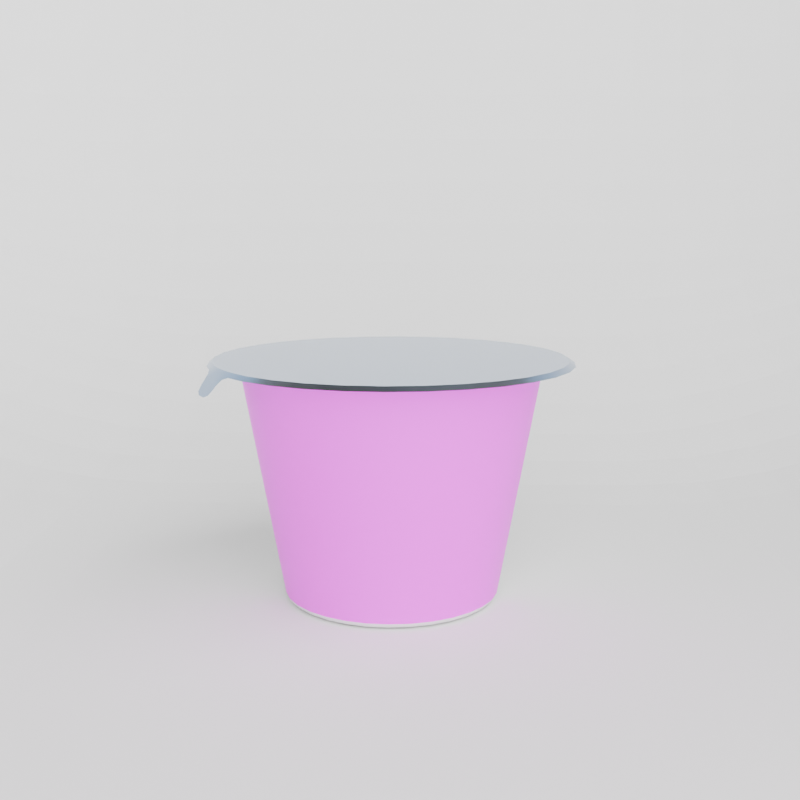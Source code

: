 # Source: smetana.blend  (saved by Blender 4.1.23; exported with 4.5.12 LTS)
import bpy
from mathutils import Matrix  # noqa: F401  (used for matrix-valued properties, if any)

bpy.ops.wm.read_factory_settings(use_empty=True)
scene = bpy.context.scene
scene.name = 'Scene'

# ---- collections
col_collection = bpy.data.collections.new('Collection'); scene.collection.children.link(col_collection)

# ---- images (referenced by path relative to the original .blend; pixels are not part of the script)
import os
ASSET_DIR = os.environ.get("B2B_ASSET_DIR", "")  # directory of the original .blend (textures are referenced by path, not embedded)
HERE = os.path.dirname(os.path.abspath(__file__))  # packed textures are extracted next to this script under _unpacked/

def load_image(name, relpath, width, height, colorspace="sRGB"):
    """Load a texture the original file referenced (path relative to the .blend, or extracted next to this script)."""
    p = next((c for c in (os.path.join(HERE, relpath), os.path.join(ASSET_DIR, relpath)) if relpath and os.path.exists(c)), "")
    if p:
        img = bpy.data.images.load(p, check_existing=True)
        img.name = name
    else:  # same state as the original file: an image datablock whose file is absent (Cycles renders it pink)
        img = bpy.data.images.new(name, width, height)
        img.source = "FILE"
        img.filepath = "//" + (relpath or name)
    img.colorspace_settings.name = colorspace
    return img
img_pixelcut_export_2__jpeg = load_image('pixelcut-export(2).jpeg', 'pixelcut-export(2).jpeg', 1024, 1024, 'sRGB')

# ---- materials (node trees are filled in below, after node groups)
mat_material_001 = bpy.data.materials.new('Material.001')
mat_material_002 = bpy.data.materials.new('Material.002')
mat_material_003 = bpy.data.materials.new('Material.003')

# ---- material node trees
mat_material_001.use_nodes = True; mat_material_001.node_tree.nodes.clear()
_N = mat_material_001.node_tree.nodes; _L = mat_material_001.node_tree.links
n0 = _N.new('ShaderNodeBsdfPrincipled'); n0.name = 'Principled BSDF'; n0.location = (10, 300)
n1 = _N.new('ShaderNodeOutputMaterial'); n1.name = 'Material Output'; n1.location = (300, 300)
_L.new(n0.outputs[0], n1.inputs[0])
n1.is_active_output = True
mat_material_002.use_nodes = True; mat_material_002.node_tree.nodes.clear()
_N = mat_material_002.node_tree.nodes; _L = mat_material_002.node_tree.links
n0 = _N.new('ShaderNodeBsdfPrincipled'); n0.name = 'Principled BSDF'; n0.location = (10, 300)
n1 = _N.new('ShaderNodeOutputMaterial'); n1.name = 'Material Output'; n1.location = (300, 300)
n2 = _N.new('ShaderNodeTexImage'); n2.name = 'Image Texture'; n2.location = (-338, 273)
n2.image = img_pixelcut_export_2__jpeg
_L.new(n0.outputs[0], n1.inputs[0])
_L.new(n2.outputs[0], n0.inputs[0])
n1.is_active_output = True
mat_material_003.use_nodes = True; mat_material_003.node_tree.nodes.clear()
_N = mat_material_003.node_tree.nodes; _L = mat_material_003.node_tree.links
n0 = _N.new('ShaderNodeBsdfPrincipled'); n0.name = 'Principled BSDF'; n0.location = (10, 300)
n0.inputs[0].default_value = (0.04091, 0.1651, 0.3419, 1.0)
n0.inputs[1].default_value = 1.0
n0.inputs[2].default_value = 0.2244
n0.inputs[3].default_value = 83.7
n0.inputs[19].default_value = 0.2205
n0.inputs[20].default_value = 0.4237
n0.inputs[21].default_value = 4.0
n0.inputs[24].default_value = 0.3386
n1 = _N.new('ShaderNodeOutputMaterial'); n1.name = 'Material Output'; n1.location = (300, 300)
_L.new(n0.outputs[0], n1.inputs[0])
n1.is_active_output = True

# ---- world
world_world = bpy.data.worlds.new('World'); scene.world = world_world
world_world.use_nodes = True; world_world.node_tree.nodes.clear()
_N = world_world.node_tree.nodes; _L = world_world.node_tree.links
n0 = _N.new('ShaderNodeOutputWorld'); n0.name = 'World Output'; n0.location = (300, 300)
n1 = _N.new('ShaderNodeBackground'); n1.name = 'Background'; n1.location = (10, 300)
n1.inputs[0].default_value = (0.05088, 0.05088, 0.05088, 1.0)
_L.new(n1.outputs[0], n0.inputs[0])
n0.is_active_output = True
world_world.color = (0.05088, 0.05088, 0.05088)
world_world.use_sun_shadow = False
world_world.sun_shadow_jitter_overblur = 0.0

# ---- cameras
cam_camera = bpy.data.cameras.new('Camera')
cam_camera.clip_end = 100.0
cam_camera.ortho_scale = 7.314

# ---- lights
light_light = bpy.data.lights.new('Light', 'POINT')
light_light.transmission_factor = 0.0
light_light.energy = 2.5e+05
light_light.shadow_soft_size = 31.46
light_light.shadow_maximum_resolution = 0.006
light_light.use_absolute_resolution = True

# ---- meshes
me_cylinder = bpy.data.meshes.new('Cylinder')
me_cylinder.from_pydata([(-7.76e-09, 1.647, 1.229), (0.3212, 1.615, 1.229), (0.6301, 1.521, 1.229), (0.9148, 1.369, 1.229), (1.164, 1.164, 1.229), (1.369, 0.9148, 1.229), (1.521, 0.6301, 1.229), (1.615, 0.3212, 1.229), (1.647, -3.694e-09, 1.229), (1.615, -0.3212, 1.229), (1.521, -0.6301, 1.229), (1.369, -0.9148, 1.229), (1.164, -1.164, 1.229), (0.9148, -1.369, 1.229), (0.6301, -1.521, 1.229), (0.3212, -1.615, 1.229), (-7.76e-09, -1.647, 1.229), (-0.3212, -1.615, 1.229), (-0.6301, -1.521, 1.229), (-0.9148, -1.369, 1.229), (-1.164, -1.164, 1.229), (-1.369, -0.9148, 1.229), (-1.521, -0.6301, 1.229), (-1.615, -0.3212, 1.229), (-1.647, -3.694e-09, 1.229), (-1.615, 0.3212, 1.229), (-1.521, 0.6301, 1.229), (-1.369, 0.9148, 1.229), (-1.164, 1.164, 1.229), (-0.9148, 1.369, 1.229), (-0.6301, 1.521, 1.229), (-0.3212, 1.615, 1.229), (0.0, 0.9498, -1.0), (-1.243e-10, 1.009, -0.9508), (0.0, 0.9761, -0.9934), (-5.821e-11, 0.9977, -0.9754), (-5.506e-09, 1.392, 1.179), (-6.066e-09, 1.451, 1.229), (-5.646e-09, 1.403, 1.204), (-5.85e-09, 1.425, 1.222), (0.1853, 0.9315, -1.0), (0.1968, 0.9895, -0.9508), (0.1904, 0.9573, -0.9934), (0.1946, 0.9785, -0.9754), (0.2831, 1.423, 1.229), (0.2716, 1.365, 1.179), (0.278, 1.398, 1.222), (0.2738, 1.376, 1.204), (0.3635, 0.8775, -1.0), (0.3861, 0.9321, -0.9508), (0.3735, 0.9018, -0.9934), (0.3818, 0.9218, -0.9754), (0.5554, 1.341, 1.229), (0.5328, 1.286, 1.179), (0.5453, 1.317, 1.222), (0.537, 1.297, 1.204), (0.5277, 0.7897, -1.0), (0.5605, 0.8388, -0.9508), (0.5423, 0.8116, -0.9934), (0.5543, 0.8296, -0.9754), (0.8063, 1.207, 1.229), (0.7735, 1.158, 1.179), (0.7917, 1.185, 1.222), (0.7797, 1.167, 1.204), (0.6716, 0.6716, -1.0), (0.7134, 0.7134, -0.9508), (0.6902, 0.6902, -0.9934), (0.7055, 0.7055, -0.9754), (1.026, 1.026, 1.229), (0.9844, 0.9844, 1.179), (1.008, 1.008, 1.222), (0.9923, 0.9923, 1.204), (0.7897, 0.5277, -1.0), (0.8388, 0.5605, -0.9508), (0.8116, 0.5423, -0.9934), (0.8296, 0.5543, -0.9754), (1.207, 0.8063, 1.229), (1.158, 0.7735, 1.179), (1.185, 0.7917, 1.222), (1.167, 0.7797, 1.204), (0.8775, 0.3635, -1.0), (0.9321, 0.3861, -0.9508), (0.9018, 0.3735, -0.9934), (0.9218, 0.3818, -0.9754), (1.341, 0.5554, 1.229), (1.286, 0.5328, 1.179), (1.317, 0.5453, 1.222), (1.297, 0.537, 1.204), (0.9315, 0.1853, -1.0), (0.9895, 0.1968, -0.9508), (0.9573, 0.1904, -0.9934), (0.9785, 0.1946, -0.9754), (1.423, 0.2831, 1.229), (1.365, 0.2716, 1.179), (1.398, 0.278, 1.222), (1.376, 0.2738, 1.204), (0.9498, 0.0, -1.0), (1.009, -4.487e-11, -0.9508), (0.9761, 0.0, -0.9934), (0.9977, -2.91e-11, -0.9754), (1.451, -2.372e-09, 1.229), (1.392, -1.987e-09, 1.179), (1.425, -2.212e-09, 1.222), (1.403, -2.037e-09, 1.204), (0.9315, -0.1853, -1.0), (0.9895, -0.1968, -0.9508), (0.9573, -0.1904, -0.9934), (0.9785, -0.1946, -0.9754), (1.423, -0.2831, 1.229), (1.365, -0.2716, 1.179), (1.398, -0.278, 1.222), (1.376, -0.2738, 1.204), (0.8775, -0.3635, -1.0), (0.9321, -0.3861, -0.9508), (0.9018, -0.3735, -0.9934), (0.9218, -0.3818, -0.9754), (1.341, -0.5554, 1.229), (1.286, -0.5328, 1.179), (1.317, -0.5453, 1.222), (1.297, -0.537, 1.204), (0.7897, -0.5277, -1.0), (0.8388, -0.5605, -0.9508), (0.8116, -0.5423, -0.9934), (0.8296, -0.5543, -0.9754), (1.207, -0.8063, 1.229), (1.158, -0.7735, 1.179), (1.185, -0.7917, 1.222), (1.167, -0.7797, 1.204), (0.6716, -0.6716, -1.0), (0.7134, -0.7134, -0.9508), (0.6902, -0.6902, -0.9934), (0.7055, -0.7055, -0.9754), (1.026, -1.026, 1.229), (0.9844, -0.9844, 1.179), (1.008, -1.008, 1.222), (0.9923, -0.9923, 1.204), (0.5277, -0.7897, -1.0), (0.5605, -0.8388, -0.9508), (0.5423, -0.8116, -0.9934), (0.5543, -0.8296, -0.9754), (0.8063, -1.207, 1.229), (0.7735, -1.158, 1.179), (0.7917, -1.185, 1.222), (0.7797, -1.167, 1.204), (0.3635, -0.8775, -1.0), (0.3861, -0.9321, -0.9508), (0.3735, -0.9018, -0.9934), (0.3818, -0.9218, -0.9754), (0.5554, -1.341, 1.229), (0.5328, -1.286, 1.179), (0.5453, -1.317, 1.222), (0.537, -1.297, 1.204), (0.1853, -0.9315, -1.0), (0.1968, -0.9895, -0.9508), (0.1904, -0.9573, -0.9934), (0.1946, -0.9785, -0.9754), (0.2831, -1.423, 1.229), (0.2716, -1.365, 1.179), (0.278, -1.398, 1.222), (0.2738, -1.376, 1.204), (0.0, -0.9498, -1.0), (-1.243e-10, -1.009, -0.9508), (0.0, -0.9761, -0.9934), (-5.821e-11, -0.9977, -0.9754), (-6.066e-09, -1.451, 1.229), (-5.506e-09, -1.392, 1.179), (-5.85e-09, -1.425, 1.222), (-5.646e-09, -1.403, 1.204), (-0.1853, -0.9315, -1.0), (-0.1968, -0.9895, -0.9508), (-0.1904, -0.9573, -0.9934), (-0.1946, -0.9785, -0.9754), (-0.2831, -1.423, 1.229), (-0.2716, -1.365, 1.179), (-0.278, -1.398, 1.222), (-0.2738, -1.376, 1.204), (-0.3635, -0.8775, -1.0), (-0.3861, -0.9321, -0.9508), (-0.3735, -0.9018, -0.9934), (-0.3818, -0.9218, -0.9754), (-0.5554, -1.341, 1.229), (-0.5328, -1.286, 1.179), (-0.5453, -1.317, 1.222), (-0.537, -1.297, 1.204), (-0.5277, -0.7897, -1.0), (-0.5605, -0.8388, -0.9508), (-0.5423, -0.8116, -0.9934), (-0.5543, -0.8296, -0.9754), (-0.8063, -1.207, 1.229), (-0.7735, -1.158, 1.179), (-0.7917, -1.185, 1.222), (-0.7797, -1.167, 1.204), (-0.6716, -0.6716, -1.0), (-0.7134, -0.7134, -0.9508), (-0.6902, -0.6902, -0.9934), (-0.7055, -0.7055, -0.9754), (-1.026, -1.026, 1.229), (-0.9844, -0.9844, 1.179), (-1.008, -1.008, 1.222), (-0.9923, -0.9923, 1.204), (-0.7897, -0.5277, -1.0), (-0.8388, -0.5605, -0.9508), (-0.8116, -0.5423, -0.9934), (-0.8296, -0.5543, -0.9754), (-1.207, -0.8063, 1.229), (-1.158, -0.7735, 1.179), (-1.185, -0.7917, 1.222), (-1.167, -0.7797, 1.204), (-0.8775, -0.3635, -1.0), (-0.9321, -0.3861, -0.9508), (-0.9018, -0.3735, -0.9934), (-0.9218, -0.3818, -0.9754), (-1.341, -0.5554, 1.229), (-1.286, -0.5328, 1.179), (-1.317, -0.5453, 1.222), (-1.297, -0.537, 1.204), (-0.9315, -0.1853, -1.0), (-0.9895, -0.1968, -0.9508), (-0.9573, -0.1904, -0.9934), (-0.9785, -0.1946, -0.9754), (-1.423, -0.2831, 1.229), (-1.365, -0.2716, 1.179), (-1.398, -0.278, 1.222), (-1.376, -0.2738, 1.204), (-0.9498, 0.0, -1.0), (-1.009, -4.487e-11, -0.9508), (-0.9761, 0.0, -0.9934), (-0.9977, -2.91e-11, -0.9754), (-1.451, -2.372e-09, 1.229), (-1.392, -1.987e-09, 1.179), (-1.425, -2.212e-09, 1.222), (-1.403, -2.037e-09, 1.204), (-0.9315, 0.1853, -1.0), (-0.9895, 0.1968, -0.9508), (-0.9573, 0.1904, -0.9934), (-0.9785, 0.1946, -0.9754), (-1.423, 0.2831, 1.229), (-1.365, 0.2716, 1.179), (-1.398, 0.278, 1.222), (-1.376, 0.2738, 1.204), (-0.8775, 0.3635, -1.0), (-0.9321, 0.3861, -0.9508), (-0.9018, 0.3735, -0.9934), (-0.9218, 0.3818, -0.9754), (-1.341, 0.5554, 1.229), (-1.286, 0.5328, 1.179), (-1.317, 0.5453, 1.222), (-1.297, 0.537, 1.204), (-0.7897, 0.5277, -1.0), (-0.8388, 0.5605, -0.9508), (-0.8116, 0.5423, -0.9934), (-0.8296, 0.5543, -0.9754), (-1.207, 0.8063, 1.229), (-1.158, 0.7735, 1.179), (-1.185, 0.7917, 1.222), (-1.167, 0.7797, 1.204), (-0.6716, 0.6716, -1.0), (-0.7134, 0.7134, -0.9508), (-0.6902, 0.6902, -0.9934), (-0.7055, 0.7055, -0.9754), (-1.026, 1.026, 1.229), (-0.9844, 0.9844, 1.179), (-1.008, 1.008, 1.222), (-0.9923, 0.9923, 1.204), (-0.5277, 0.7897, -1.0), (-0.5605, 0.8388, -0.9508), (-0.5423, 0.8116, -0.9934), (-0.5543, 0.8296, -0.9754), (-0.8063, 1.207, 1.229), (-0.7735, 1.158, 1.179), (-0.7917, 1.185, 1.222), (-0.7797, 1.167, 1.204), (-0.3635, 0.8775, -1.0), (-0.3861, 0.9321, -0.9508), (-0.3735, 0.9018, -0.9934), (-0.3818, 0.9218, -0.9754), (-0.5554, 1.341, 1.229), (-0.5328, 1.286, 1.179), (-0.5453, 1.317, 1.222), (-0.537, 1.297, 1.204), (-0.1853, 0.9315, -1.0), (-0.1968, 0.9895, -0.9508), (-0.1904, 0.9573, -0.9934), (-0.1946, 0.9785, -0.9754), (-0.2831, 1.423, 1.229), (-0.2716, 1.365, 1.179), (-0.278, 1.398, 1.222), (-0.2738, 1.376, 1.204)], [], [(281, 285, 36, 33), (52, 44, 1, 2), (60, 52, 2, 3), (68, 60, 3, 4), (76, 68, 4, 5), (84, 76, 5, 6), (92, 84, 6, 7), (100, 92, 7, 8), (108, 100, 8, 9), (116, 108, 9, 10), (124, 116, 10, 11), (132, 124, 11, 12), (140, 132, 12, 13), (148, 140, 13, 14), (156, 148, 14, 15), (164, 156, 15, 16), (172, 164, 16, 17), (180, 172, 17, 18), (188, 180, 18, 19), (196, 188, 19, 20), (204, 196, 20, 21), (212, 204, 21, 22), (220, 212, 22, 23), (228, 220, 23, 24), (236, 228, 24, 25), (244, 236, 25, 26), (252, 244, 26, 27), (260, 252, 27, 28), (268, 260, 28, 29), (276, 268, 29, 30), (137, 141, 149, 145), (284, 276, 30, 31), (44, 37, 0, 1), (33, 36, 45, 41), (209, 213, 221, 217), (105, 109, 117, 113), (177, 181, 189, 185), (249, 253, 261, 257), (73, 77, 85, 81), (145, 149, 157, 153), (217, 221, 229, 225), (37, 284, 31, 0), (41, 45, 53, 49), (113, 117, 125, 121), (185, 189, 197, 193), (257, 261, 269, 265), (81, 85, 93, 89), (153, 157, 165, 161), (225, 229, 237, 233), (49, 53, 61, 57), (121, 125, 133, 129), (193, 197, 205, 201), (265, 269, 277, 273), (89, 93, 101, 97), (161, 165, 173, 169), (233, 237, 245, 241), (57, 61, 69, 65), (129, 133, 141, 137), (201, 205, 213, 209), (273, 277, 285, 281), (97, 101, 109, 105), (169, 173, 181, 177), (241, 245, 253, 249), (65, 69, 77, 73), (33, 41, 43, 35), (35, 43, 42, 34), (34, 42, 40, 32), (45, 36, 38, 47), (47, 38, 39, 46), (46, 39, 37, 44), (41, 49, 51, 43), (43, 51, 50, 42), (42, 50, 48, 40), (53, 45, 47, 55), (55, 47, 46, 54), (54, 46, 44, 52), (49, 57, 59, 51), (51, 59, 58, 50), (50, 58, 56, 48), (61, 53, 55, 63), (63, 55, 54, 62), (62, 54, 52, 60), (57, 65, 67, 59), (59, 67, 66, 58), (58, 66, 64, 56), (69, 61, 63, 71), (71, 63, 62, 70), (70, 62, 60, 68), (65, 73, 75, 67), (67, 75, 74, 66), (66, 74, 72, 64), (77, 69, 71, 79), (79, 71, 70, 78), (78, 70, 68, 76), (73, 81, 83, 75), (75, 83, 82, 74), (74, 82, 80, 72), (85, 77, 79, 87), (87, 79, 78, 86), (86, 78, 76, 84), (81, 89, 91, 83), (83, 91, 90, 82), (82, 90, 88, 80), (93, 85, 87, 95), (95, 87, 86, 94), (94, 86, 84, 92), (89, 97, 99, 91), (91, 99, 98, 90), (90, 98, 96, 88), (101, 93, 95, 103), (103, 95, 94, 102), (102, 94, 92, 100), (97, 105, 107, 99), (99, 107, 106, 98), (98, 106, 104, 96), (109, 101, 103, 111), (111, 103, 102, 110), (110, 102, 100, 108), (105, 113, 115, 107), (107, 115, 114, 106), (106, 114, 112, 104), (117, 109, 111, 119), (119, 111, 110, 118), (118, 110, 108, 116), (113, 121, 123, 115), (115, 123, 122, 114), (114, 122, 120, 112), (125, 117, 119, 127), (127, 119, 118, 126), (126, 118, 116, 124), (121, 129, 131, 123), (123, 131, 130, 122), (122, 130, 128, 120), (133, 125, 127, 135), (135, 127, 126, 134), (134, 126, 124, 132), (129, 137, 139, 131), (131, 139, 138, 130), (130, 138, 136, 128), (141, 133, 135, 143), (143, 135, 134, 142), (142, 134, 132, 140), (137, 145, 147, 139), (139, 147, 146, 138), (138, 146, 144, 136), (149, 141, 143, 151), (151, 143, 142, 150), (150, 142, 140, 148), (145, 153, 155, 147), (147, 155, 154, 146), (146, 154, 152, 144), (157, 149, 151, 159), (159, 151, 150, 158), (158, 150, 148, 156), (153, 161, 163, 155), (155, 163, 162, 154), (154, 162, 160, 152), (165, 157, 159, 167), (167, 159, 158, 166), (166, 158, 156, 164), (161, 169, 171, 163), (163, 171, 170, 162), (162, 170, 168, 160), (173, 165, 167, 175), (175, 167, 166, 174), (174, 166, 164, 172), (169, 177, 179, 171), (171, 179, 178, 170), (170, 178, 176, 168), (181, 173, 175, 183), (183, 175, 174, 182), (182, 174, 172, 180), (177, 185, 187, 179), (179, 187, 186, 178), (178, 186, 184, 176), (189, 181, 183, 191), (191, 183, 182, 190), (190, 182, 180, 188), (185, 193, 195, 187), (187, 195, 194, 186), (186, 194, 192, 184), (197, 189, 191, 199), (199, 191, 190, 198), (198, 190, 188, 196), (193, 201, 203, 195), (195, 203, 202, 194), (194, 202, 200, 192), (205, 197, 199, 207), (207, 199, 198, 206), (206, 198, 196, 204), (201, 209, 211, 203), (203, 211, 210, 202), (202, 210, 208, 200), (213, 205, 207, 215), (215, 207, 206, 214), (214, 206, 204, 212), (209, 217, 219, 211), (211, 219, 218, 210), (210, 218, 216, 208), (221, 213, 215, 223), (223, 215, 214, 222), (222, 214, 212, 220), (217, 225, 227, 219), (219, 227, 226, 218), (218, 226, 224, 216), (229, 221, 223, 231), (231, 223, 222, 230), (230, 222, 220, 228), (225, 233, 235, 227), (227, 235, 234, 226), (226, 234, 232, 224), (237, 229, 231, 239), (239, 231, 230, 238), (238, 230, 228, 236), (233, 241, 243, 235), (235, 243, 242, 234), (234, 242, 240, 232), (245, 237, 239, 247), (247, 239, 238, 246), (246, 238, 236, 244), (241, 249, 251, 243), (243, 251, 250, 242), (242, 250, 248, 240), (253, 245, 247, 255), (255, 247, 246, 254), (254, 246, 244, 252), (249, 257, 259, 251), (251, 259, 258, 250), (250, 258, 256, 248), (261, 253, 255, 263), (263, 255, 254, 262), (262, 254, 252, 260), (257, 265, 267, 259), (259, 267, 266, 258), (258, 266, 264, 256), (269, 261, 263, 271), (271, 263, 262, 270), (270, 262, 260, 268), (265, 273, 275, 267), (267, 275, 274, 266), (266, 274, 272, 264), (277, 269, 271, 279), (279, 271, 270, 278), (278, 270, 268, 276), (273, 281, 283, 275), (275, 283, 282, 274), (274, 282, 280, 272), (285, 277, 279, 287), (287, 279, 278, 286), (286, 278, 276, 284), (281, 33, 35, 283), (283, 35, 34, 282), (282, 34, 32, 280), (36, 285, 287, 38), (38, 287, 286, 39), (39, 286, 284, 37), (32, 40, 48, 56, 64, 72, 80, 88, 96, 104, 112, 120, 128, 136, 144, 152, 160, 168, 176, 184, 192, 200, 208, 216, 224, 232, 240, 248, 256, 264, 272, 280)])
me_cylinder.polygons.foreach_set('use_smooth', [True] * 257)
me_cylinder.polygons.foreach_set('material_index', [0, 0, 0, 0, 0, 0, 0, 0, 0, 0, 0, 0, 0, 0, 0, 0, 0, 0, 0, 0, 0, 0, 0, 0, 0, 0, 0, 0, 0, 0, 0, 0, 0, 0, 1, 0, 1, 1, 0, 0, 1, 0, 0, 0, 1, 1, 0, 0, 1, 0, 0, 1, 1, 0, 0, 1, 0, 0, 1, 1, 0, 1, 1, 0, 0, 0, 0, 0, 0, 0, 0, 0, 0, 0, 0, 0, 0, 0, 0, 0, 0, 0, 0, 0, 0, 0, 0, 0, 0, 0, 0, 0, 0, 0, 0, 0, 0, 0, 0, 0, 0, 0, 0, 0, 0, 0, 0, 0, 0, 0, 0, 0, 0, 0, 0, 0, 0, 0, 0, 0, 0, 0, 0, 0, 0, 0, 0, 0, 0, 0, 0, 0, 0, 0, 0, 0, 0, 0, 0, 0, 0, 0, 0, 0, 0, 0, 0, 0, 0, 0, 0, 0, 0, 0, 0, 0, 0, 0, 0, 0, 0, 0, 0, 0, 0, 0, 0, 0, 0, 0, 0, 0, 0, 0, 0, 0, 0, 0, 0, 0, 0, 0, 0, 0, 0, 0, 0, 0, 0, 0, 0, 0, 0, 0, 0, 0, 0, 0, 0, 0, 0, 0, 0, 0, 0, 0, 0, 0, 0, 0, 0, 0, 0, 0, 0, 0, 0, 0, 0, 0, 0, 0, 0, 0, 0, 0, 0, 0, 0, 0, 0, 0, 0, 0, 0, 0, 0, 0, 0, 0, 0, 0, 0, 0, 0, 0, 0, 0, 0, 0, 0, 0, 0, 0, 0, 0, 0])
_uv = me_cylinder.uv_layers.new(name='UVMap')
_uv.uv.foreach_set('vector', [0.03125, 0.511, 0.03125, 0.989, 0.0, 0.989, 0.0, 0.511, 0.9375, 1.0, 0.9688, 1.0, 0.9688, 1.0, 0.9375, 1.0, 0.9062, 1.0, 0.9375, 1.0, 0.9375, 1.0, 0.9062, 1.0, 0.875, 1.0, 0.9062, 1.0, 0.9062, 1.0, 0.875, 1.0, 0.8438, 1.0, 0.875, 1.0, 0.875, 1.0, 0.8438, 1.0, 0.8125, 1.0, 0.8438, 1.0, 0.8438, 1.0, 0.8125, 1.0, 0.7812, 1.0, 0.8125, 1.0, 0.8125, 1.0, 0.7812, 1.0, 0.75, 1.0, 0.7812, 1.0, 0.7812, 1.0, 0.75, 1.0, 0.7188, 1.0, 0.75, 1.0, 0.75, 1.0, 0.7188, 1.0, 0.6875, 1.0, 0.7188, 1.0, 0.7188, 1.0, 0.6875, 1.0, 0.6562, 1.0, 0.6875, 1.0, 0.6875, 1.0, 0.6562, 1.0, 0.625, 1.0, 0.6562, 1.0, 0.6562, 1.0, 0.625, 1.0, 0.5938, 1.0, 0.625, 1.0, 0.625, 1.0, 0.5938, 1.0, 0.5625, 1.0, 0.5938, 1.0, 0.5938, 1.0, 0.5625, 1.0, 0.5312, 1.0, 0.5625, 1.0, 0.5625, 1.0, 0.5312, 1.0, 0.5, 1.0, 0.5312, 1.0, 0.5312, 1.0, 0.5, 1.0, 0.4688, 1.0, 0.5, 1.0, 0.5, 1.0, 0.4688, 1.0, 0.4375, 1.0, 0.4688, 1.0, 0.4688, 1.0, 0.4375, 1.0, 0.4062, 1.0, 0.4375, 1.0, 0.4375, 1.0, 0.4062, 1.0, 0.375, 1.0, 0.4062, 1.0, 0.4062, 1.0, 0.375, 1.0, 0.3438, 1.0, 0.375, 1.0, 0.375, 1.0, 0.3438, 1.0, 0.3125, 1.0, 0.3438, 1.0, 0.3438, 1.0, 0.3125, 1.0, 0.2812, 1.0, 0.3125, 1.0, 0.3125, 1.0, 0.2812, 1.0, 0.25, 1.0, 0.2812, 1.0, 0.2812, 1.0, 0.25, 1.0, 0.2188, 1.0, 0.25, 1.0, 0.25, 1.0, 0.2188, 1.0, 0.1875, 1.0, 0.2188, 1.0, 0.2188, 1.0, 0.1875, 1.0, 0.1562, 1.0, 0.1875, 1.0, 0.1875, 1.0, 0.1562, 1.0, 0.125, 1.0, 0.1562, 1.0, 0.1562, 1.0, 0.125, 1.0, 0.09375, 1.0, 0.125, 1.0, 0.125, 1.0, 0.09375, 1.0, 0.0625, 1.0, 0.09375, 1.0, 0.09375, 1.0, 0.0625, 1.0, 0.5937, 0.511, 0.5938, 0.989, 0.5625, 0.989, 0.5625, 0.511, 0.03125, 1.0, 0.0625, 1.0, 0.0625, 1.0, 0.03125, 1.0, 0.9688, 1.0, 1.0, 1.0, 1.0, 1.0, 0.9688, 1.0, 1.0, 0.511, 1.0, 0.989, 0.9688, 0.989, 0.9688, 0.511, 0.5925, 0.1688, 0.609, 0.6452, 0.559, 0.6452, 0.5544, 0.1688, 0.7188, 0.511, 0.7188, 0.989, 0.6875, 0.989, 0.6875, 0.511, 0.7447, 0.1851, 0.8091, 0.6452, 0.7591, 0.6452, 0.7066, 0.1703, 0.4022, 0.1688, 0.3588, 0.6452, 0.3088, 0.6452, 0.3642, 0.1703, 0.8438, 0.511, 0.8438, 0.989, 0.8125, 0.989, 0.8125, 0.511, 0.5625, 0.511, 0.5625, 0.989, 0.5312, 0.989, 0.5312, 0.511, 0.5544, 0.1688, 0.559, 0.6452, 0.5089, 0.6452, 0.5164, 0.1688, 0.0, 1.0, 0.03125, 1.0, 0.03125, 1.0, 0.0, 1.0, 0.9688, 0.511, 0.9688, 0.989, 0.9375, 0.989, 0.9375, 0.511, 0.6875, 0.511, 0.6875, 0.989, 0.6562, 0.989, 0.6562, 0.511, 0.7066, 0.1703, 0.7591, 0.6452, 0.7091, 0.6452, 0.6686, 0.1688, 0.3642, 0.1703, 0.3088, 0.6452, 0.2588, 0.6452, 0.3261, 0.1703, 0.8125, 0.511, 0.8125, 0.989, 0.7812, 0.989, 0.7812, 0.511, 0.5312, 0.511, 0.5312, 0.989, 0.5, 0.989, 0.5, 0.511, 0.5164, 0.1688, 0.5089, 0.6452, 0.4589, 0.6452, 0.4783, 0.1688, 0.9375, 0.511, 0.9375, 0.989, 0.9062, 0.989, 0.9062, 0.511, 0.6562, 0.511, 0.6562, 0.989, 0.625, 0.989, 0.625, 0.511, 0.6686, 0.1688, 0.7091, 0.6452, 0.659, 0.6452, 0.6305, 0.1688, 0.3261, 0.1703, 0.2588, 0.6452, 0.2087, 0.6452, 0.2881, 0.1851, 0.7812, 0.511, 0.7812, 0.989, 0.75, 0.989, 0.75, 0.511, 0.5, 0.511, 0.5, 0.989, 0.4688, 0.989, 0.4688, 0.511, 0.4783, 0.1688, 0.4589, 0.6452, 0.4089, 0.6452, 0.4403, 0.1688, 0.9062, 0.511, 0.9062, 0.989, 0.875, 0.989, 0.875, 0.511, 0.625, 0.511, 0.625, 0.989, 0.5938, 0.989, 0.5937, 0.511, 0.6305, 0.1688, 0.659, 0.6452, 0.609, 0.6452, 0.5925, 0.1688, 0.2881, 0.1851, 0.2087, 0.6452, 0.1587, 0.6452, 0.25, 0.1851, 0.75, 0.511, 0.75, 0.989, 0.7188, 0.989, 0.7188, 0.511, 0.7827, 0.1851, 0.8592, 0.6452, 0.8091, 0.6452, 0.7447, 0.1851, 0.4403, 0.1688, 0.4089, 0.6452, 0.3588, 0.6452, 0.4022, 0.1688, 0.875, 0.511, 0.875, 0.989, 0.8438, 0.989, 0.8438, 0.511, 1.0, 0.511, 0.9688, 0.511, 0.9688, 0.5, 1.0, 0.5, 0.7501, 0.49, 0.7968, 0.4854, 0.7957, 0.4798, 0.75, 0.4843, 0.75, 0.4843, 0.7957, 0.4798, 0.7945, 0.4736, 0.75, 0.4779, 0.9688, 0.989, 1.0, 0.989, 1.0, 0.9947, 0.9688, 0.9947, 0.9688, 0.9947, 1.0, 0.9947, 1.0, 1.0, 0.9688, 1.0, 0.9688, 1.0, 1.0, 1.0, 1.0, 1.0, 0.9688, 1.0, 0.9688, 0.511, 0.9375, 0.511, 0.9375, 0.5, 0.9687, 0.5, 0.7969, 0.4854, 0.8418, 0.4717, 0.8396, 0.4664, 0.7957, 0.4798, 0.7957, 0.4798, 0.8396, 0.4664, 0.8372, 0.4606, 0.7945, 0.4736, 0.9375, 0.989, 0.9688, 0.989, 0.9688, 0.9947, 0.9375, 0.9947, 0.9375, 0.9947, 0.9688, 0.9947, 0.9688, 1.0, 0.9375, 1.0, 0.9375, 1.0, 0.9688, 1.0, 0.9688, 1.0, 0.9375, 1.0, 0.9375, 0.511, 0.9062, 0.511, 0.9063, 0.5, 0.9375, 0.5, 0.8419, 0.4717, 0.8833, 0.4496, 0.8801, 0.4448, 0.8396, 0.4664, 0.8396, 0.4664, 0.8801, 0.4448, 0.8766, 0.4395, 0.8372, 0.4606, 0.9062, 0.989, 0.9375, 0.989, 0.9375, 0.9947, 0.9063, 0.9947, 0.9063, 0.9947, 0.9375, 0.9947, 0.9375, 1.0, 0.9062, 1.0, 0.9062, 1.0, 0.9375, 1.0, 0.9375, 1.0, 0.9062, 1.0, 0.9062, 0.511, 0.875, 0.511, 0.875, 0.5, 0.9062, 0.5, 0.8834, 0.4495, 0.9197, 0.4197, 0.9156, 0.4156, 0.8801, 0.4448, 0.8801, 0.4448, 0.9156, 0.4156, 0.9112, 0.4112, 0.8766, 0.4395, 0.875, 0.989, 0.9062, 0.989, 0.9063, 0.9947, 0.875, 0.9947, 0.875, 0.9947, 0.9063, 0.9947, 0.9062, 1.0, 0.875, 1.0, 0.875, 1.0, 0.9062, 1.0, 0.9062, 1.0, 0.875, 1.0, 0.875, 0.511, 0.8438, 0.511, 0.8438, 0.5, 0.875, 0.5, 0.9197, 0.4197, 0.9495, 0.3834, 0.9448, 0.3801, 0.9156, 0.4156, 0.9156, 0.4156, 0.9448, 0.3801, 0.9395, 0.3766, 0.9112, 0.4112, 0.8438, 0.989, 0.875, 0.989, 0.875, 0.9947, 0.8438, 0.9947, 0.8438, 0.9947, 0.875, 0.9947, 0.875, 1.0, 0.8438, 1.0, 0.8438, 1.0, 0.875, 1.0, 0.875, 1.0, 0.8438, 1.0, 0.8438, 0.511, 0.8125, 0.511, 0.8125, 0.5, 0.8437, 0.5, 0.9496, 0.3833, 0.9717, 0.3419, 0.9664, 0.3396, 0.9448, 0.3801, 0.9448, 0.3801, 0.9664, 0.3396, 0.9606, 0.3372, 0.9395, 0.3766, 0.8125, 0.989, 0.8438, 0.989, 0.8438, 0.9947, 0.8125, 0.9947, 0.8125, 0.9947, 0.8438, 0.9947, 0.8438, 1.0, 0.8125, 1.0, 0.8125, 1.0, 0.8438, 1.0, 0.8438, 1.0, 0.8125, 1.0, 0.8125, 0.511, 0.7812, 0.511, 0.7813, 0.5, 0.8125, 0.5, 0.9717, 0.3418, 0.9854, 0.2969, 0.9798, 0.2957, 0.9664, 0.3396, 0.9664, 0.3396, 0.9798, 0.2957, 0.9736, 0.2945, 0.9606, 0.3372, 0.7812, 0.989, 0.8125, 0.989, 0.8125, 0.9947, 0.7813, 0.9947, 0.7813, 0.9947, 0.8125, 0.9947, 0.8125, 1.0, 0.7812, 1.0, 0.7812, 1.0, 0.8125, 1.0, 0.8125, 1.0, 0.7812, 1.0, 0.7812, 0.511, 0.75, 0.511, 0.75, 0.5, 0.7812, 0.5, 0.9854, 0.2968, 0.99, 0.2501, 0.9843, 0.25, 0.9798, 0.2957, 0.9798, 0.2957, 0.9843, 0.25, 0.9779, 0.25, 0.9736, 0.2945, 0.75, 0.989, 0.7812, 0.989, 0.7813, 0.9947, 0.75, 0.9947, 0.75, 0.9947, 0.7813, 0.9947, 0.7812, 1.0, 0.75, 1.0, 0.75, 1.0, 0.7812, 1.0, 0.7812, 1.0, 0.75, 1.0, 0.75, 0.511, 0.7188, 0.511, 0.7188, 0.5, 0.75, 0.5, 0.99, 0.2499, 0.9854, 0.2032, 0.9798, 0.2043, 0.9843, 0.25, 0.9843, 0.25, 0.9798, 0.2043, 0.9736, 0.2055, 0.9779, 0.25, 0.7188, 0.989, 0.75, 0.989, 0.75, 0.9947, 0.7188, 0.9947, 0.7188, 0.9947, 0.75, 0.9947, 0.75, 1.0, 0.7188, 1.0, 0.7188, 1.0, 0.75, 1.0, 0.75, 1.0, 0.7188, 1.0, 0.7188, 0.511, 0.6875, 0.511, 0.6875, 0.5, 0.7187, 0.5, 0.9854, 0.2031, 0.9717, 0.1582, 0.9664, 0.1604, 0.9798, 0.2043, 0.9798, 0.2043, 0.9664, 0.1604, 0.9606, 0.1628, 0.9736, 0.2055, 0.6875, 0.989, 0.7188, 0.989, 0.7188, 0.9947, 0.6875, 0.9947, 0.6875, 0.9947, 0.7188, 0.9947, 0.7188, 1.0, 0.6875, 1.0, 0.6875, 1.0, 0.7188, 1.0, 0.7188, 1.0, 0.6875, 1.0, 0.6875, 0.511, 0.6562, 0.511, 0.6563, 0.5, 0.6875, 0.5, 0.9717, 0.1581, 0.9496, 0.1167, 0.9448, 0.1199, 0.9664, 0.1604, 0.9664, 0.1604, 0.9448, 0.1199, 0.9395, 0.1234, 0.9606, 0.1628, 0.6562, 0.989, 0.6875, 0.989, 0.6875, 0.9947, 0.6562, 0.9947, 0.6562, 0.9947, 0.6875, 0.9947, 0.6875, 1.0, 0.6562, 1.0, 0.6562, 1.0, 0.6875, 1.0, 0.6875, 1.0, 0.6562, 1.0, 0.6562, 0.511, 0.625, 0.511, 0.625, 0.5, 0.6562, 0.5, 0.9495, 0.1166, 0.9197, 0.08034, 0.9156, 0.08436, 0.9448, 0.1199, 0.9448, 0.1199, 0.9156, 0.08436, 0.9112, 0.08882, 0.9395, 0.1234, 0.625, 0.989, 0.6562, 0.989, 0.6562, 0.9947, 0.625, 0.9947, 0.625, 0.9947, 0.6562, 0.9947, 0.6562, 1.0, 0.625, 1.0, 0.625, 1.0, 0.6562, 1.0, 0.6562, 1.0, 0.625, 1.0, 0.625, 0.511, 0.5937, 0.511, 0.5938, 0.5, 0.625, 0.5, 0.9197, 0.08026, 0.8834, 0.05048, 0.8801, 0.05522, 0.9156, 0.08436, 0.9156, 0.08436, 0.8801, 0.05522, 0.8766, 0.06047, 0.9112, 0.08882, 0.5938, 0.989, 0.625, 0.989, 0.625, 0.9947, 0.5938, 0.9947, 0.5938, 0.9947, 0.625, 0.9947, 0.625, 1.0, 0.5938, 1.0, 0.5938, 1.0, 0.625, 1.0, 0.625, 1.0, 0.5938, 1.0, 0.5937, 0.511, 0.5625, 0.511, 0.5625, 0.5, 0.5937, 0.5, 0.8833, 0.05042, 0.8419, 0.02829, 0.8396, 0.03358, 0.8801, 0.05522, 0.8801, 0.05522, 0.8396, 0.03358, 0.8372, 0.03941, 0.8766, 0.06047, 0.5625, 0.989, 0.5938, 0.989, 0.5938, 0.9947, 0.5625, 0.9947, 0.5625, 0.9947, 0.5938, 0.9947, 0.5938, 1.0, 0.5625, 1.0, 0.5625, 1.0, 0.5938, 1.0, 0.5938, 1.0, 0.5625, 1.0, 0.5625, 0.511, 0.5312, 0.511, 0.5313, 0.5, 0.5625, 0.5, 0.8418, 0.02825, 0.7969, 0.01463, 0.7957, 0.02025, 0.8396, 0.03358, 0.8396, 0.03358, 0.7957, 0.02025, 0.7945, 0.02644, 0.8372, 0.03941, 0.5312, 0.989, 0.5625, 0.989, 0.5625, 0.9947, 0.5312, 0.9947, 0.5312, 0.9947, 0.5625, 0.9947, 0.5625, 1.0, 0.5312, 1.0, 0.5312, 1.0, 0.5625, 1.0, 0.5625, 1.0, 0.5312, 1.0, 0.5312, 0.511, 0.5, 0.511, 0.5, 0.5, 0.5312, 0.5, 0.7968, 0.01461, 0.7501, 0.01001, 0.75, 0.01574, 0.7957, 0.02025, 0.7957, 0.02025, 0.75, 0.01574, 0.75, 0.02206, 0.7945, 0.02644, 0.5, 0.989, 0.5312, 0.989, 0.5312, 0.9947, 0.5, 0.9947, 0.5, 0.9947, 0.5312, 0.9947, 0.5312, 1.0, 0.5, 1.0, 0.5, 1.0, 0.5312, 1.0, 0.5312, 1.0, 0.5, 1.0, 0.5, 0.511, 0.4688, 0.511, 0.4688, 0.5, 0.5, 0.5, 0.7499, 0.01001, 0.7032, 0.01461, 0.7043, 0.02025, 0.75, 0.01574, 0.75, 0.01574, 0.7043, 0.02025, 0.7055, 0.02644, 0.75, 0.02206, 0.4688, 0.989, 0.5, 0.989, 0.5, 0.9947, 0.4688, 0.9947, 0.4688, 0.9947, 0.5, 0.9947, 0.5, 1.0, 0.4688, 1.0, 0.4688, 1.0, 0.5, 1.0, 0.5, 1.0, 0.4688, 1.0, 0.4688, 0.511, 0.4375, 0.511, 0.4375, 0.5, 0.4687, 0.5, 0.7031, 0.01463, 0.6582, 0.02825, 0.6604, 0.03358, 0.7043, 0.02025, 0.7043, 0.02025, 0.6604, 0.03358, 0.6628, 0.03941, 0.7055, 0.02644, 0.4375, 0.989, 0.4688, 0.989, 0.4688, 0.9947, 0.4375, 0.9947, 0.4375, 0.9947, 0.4688, 0.9947, 0.4688, 1.0, 0.4375, 1.0, 0.4375, 1.0, 0.4688, 1.0, 0.4688, 1.0, 0.4375, 1.0, 0.4375, 0.511, 0.4062, 0.511, 0.4063, 0.5, 0.4375, 0.5, 0.6581, 0.02829, 0.6167, 0.05042, 0.6199, 0.05522, 0.6604, 0.03358, 0.6604, 0.03358, 0.6199, 0.05522, 0.6234, 0.06047, 0.6628, 0.03941, 0.4062, 0.989, 0.4375, 0.989, 0.4375, 0.9947, 0.4062, 0.9947, 0.4062, 0.9947, 0.4375, 0.9947, 0.4375, 1.0, 0.4062, 1.0, 0.4062, 1.0, 0.4375, 1.0, 0.4375, 1.0, 0.4062, 1.0, 0.4062, 0.511, 0.375, 0.511, 0.375, 0.5, 0.4062, 0.5, 0.6166, 0.05048, 0.5803, 0.08026, 0.5844, 0.08436, 0.6199, 0.05522, 0.6199, 0.05522, 0.5844, 0.08436, 0.5888, 0.08882, 0.6234, 0.06047, 0.375, 0.989, 0.4062, 0.989, 0.4062, 0.9947, 0.375, 0.9947, 0.375, 0.9947, 0.4062, 0.9947, 0.4062, 1.0, 0.375, 1.0, 0.375, 1.0, 0.4062, 1.0, 0.4062, 1.0, 0.375, 1.0, 0.375, 0.511, 0.3438, 0.511, 0.3438, 0.5, 0.375, 0.5, 0.5803, 0.08034, 0.5505, 0.1166, 0.5552, 0.1199, 0.5844, 0.08436, 0.5844, 0.08436, 0.5552, 0.1199, 0.5605, 0.1234, 0.5888, 0.08882, 0.3438, 0.989, 0.375, 0.989, 0.375, 0.9947, 0.3438, 0.9947, 0.3438, 0.9947, 0.375, 0.9947, 0.375, 1.0, 0.3438, 1.0, 0.3438, 1.0, 0.375, 1.0, 0.375, 1.0, 0.3438, 1.0, 0.3438, 0.511, 0.3125, 0.511, 0.3125, 0.5, 0.3437, 0.5, 0.5504, 0.1167, 0.5283, 0.1581, 0.5336, 0.1604, 0.5552, 0.1199, 0.5552, 0.1199, 0.5336, 0.1604, 0.5394, 0.1628, 0.5605, 0.1234, 0.3125, 0.989, 0.3438, 0.989, 0.3438, 0.9947, 0.3125, 0.9947, 0.3125, 0.9947, 0.3438, 0.9947, 0.3438, 1.0, 0.3125, 1.0, 0.3125, 1.0, 0.3438, 1.0, 0.3438, 1.0, 0.3125, 1.0, 0.3125, 0.511, 0.2812, 0.511, 0.2813, 0.5, 0.3125, 0.5, 0.5283, 0.1582, 0.5146, 0.2031, 0.5202, 0.2043, 0.5336, 0.1604, 0.5336, 0.1604, 0.5202, 0.2043, 0.5264, 0.2055, 0.5394, 0.1628, 0.2812, 0.989, 0.3125, 0.989, 0.3125, 0.9947, 0.2812, 0.9947, 0.2812, 0.9947, 0.3125, 0.9947, 0.3125, 1.0, 0.2812, 1.0, 0.2812, 1.0, 0.3125, 1.0, 0.3125, 1.0, 0.2812, 1.0, 0.2812, 0.511, 0.25, 0.511, 0.25, 0.5, 0.2812, 0.5, 0.5146, 0.2032, 0.51, 0.2499, 0.5157, 0.25, 0.5202, 0.2043, 0.5202, 0.2043, 0.5157, 0.25, 0.5221, 0.25, 0.5264, 0.2055, 0.25, 0.989, 0.2812, 0.989, 0.2812, 0.9947, 0.25, 0.9947, 0.25, 0.9947, 0.2812, 0.9947, 0.2812, 1.0, 0.25, 1.0, 0.25, 1.0, 0.2812, 1.0, 0.2812, 1.0, 0.25, 1.0, 0.25, 0.511, 0.2188, 0.511, 0.2188, 0.5, 0.25, 0.5, 0.51, 0.2501, 0.5146, 0.2968, 0.5202, 0.2957, 0.5157, 0.25, 0.5157, 0.25, 0.5202, 0.2957, 0.5264, 0.2945, 0.5221, 0.25, 0.2188, 0.989, 0.25, 0.989, 0.25, 0.9947, 0.2188, 0.9947, 0.2188, 0.9947, 0.25, 0.9947, 0.25, 1.0, 0.2188, 1.0, 0.2188, 1.0, 0.25, 1.0, 0.25, 1.0, 0.2188, 1.0, 0.2188, 0.511, 0.1875, 0.511, 0.1875, 0.5, 0.2187, 0.5, 0.5146, 0.2969, 0.5283, 0.3418, 0.5336, 0.3396, 0.5202, 0.2957, 0.5202, 0.2957, 0.5336, 0.3396, 0.5394, 0.3372, 0.5264, 0.2945, 0.1875, 0.989, 0.2188, 0.989, 0.2188, 0.9947, 0.1875, 0.9947, 0.1875, 0.9947, 0.2188, 0.9947, 0.2188, 1.0, 0.1875, 1.0, 0.1875, 1.0, 0.2188, 1.0, 0.2188, 1.0, 0.1875, 1.0, 0.1875, 0.511, 0.1562, 0.511, 0.1563, 0.5, 0.1875, 0.5, 0.5283, 0.3419, 0.5504, 0.3833, 0.5552, 0.3801, 0.5336, 0.3396, 0.5336, 0.3396, 0.5552, 0.3801, 0.5605, 0.3766, 0.5394, 0.3372, 0.1562, 0.989, 0.1875, 0.989, 0.1875, 0.9947, 0.1562, 0.9947, 0.1562, 0.9947, 0.1875, 0.9947, 0.1875, 1.0, 0.1562, 1.0, 0.1562, 1.0, 0.1875, 1.0, 0.1875, 1.0, 0.1562, 1.0, 0.1562, 0.511, 0.125, 0.511, 0.125, 0.5, 0.1562, 0.5, 0.5505, 0.3834, 0.5803, 0.4197, 0.5844, 0.4156, 0.5552, 0.3801, 0.5552, 0.3801, 0.5844, 0.4156, 0.5888, 0.4112, 0.5605, 0.3766, 0.125, 0.989, 0.1562, 0.989, 0.1562, 0.9947, 0.125, 0.9947, 0.125, 0.9947, 0.1562, 0.9947, 0.1562, 1.0, 0.125, 1.0, 0.125, 1.0, 0.1562, 1.0, 0.1562, 1.0, 0.125, 1.0, 0.125, 0.511, 0.09375, 0.511, 0.09379, 0.5, 0.125, 0.5, 0.5803, 0.4197, 0.6166, 0.4495, 0.6199, 0.4448, 0.5844, 0.4156, 0.5844, 0.4156, 0.6199, 0.4448, 0.6234, 0.4395, 0.5888, 0.4112, 0.09375, 0.989, 0.125, 0.989, 0.125, 0.9947, 0.09375, 0.9947, 0.09375, 0.9947, 0.125, 0.9947, 0.125, 1.0, 0.09375, 1.0, 0.09375, 1.0, 0.125, 1.0, 0.125, 1.0, 0.09375, 1.0, 0.09375, 0.511, 0.0625, 0.511, 0.06254, 0.5, 0.09371, 0.5, 0.6167, 0.4496, 0.6581, 0.4717, 0.6604, 0.4664, 0.6199, 0.4448, 0.6199, 0.4448, 0.6604, 0.4664, 0.6628, 0.4606, 0.6234, 0.4395, 0.0625, 0.989, 0.09375, 0.989, 0.09375, 0.9947, 0.0625, 0.9947, 0.0625, 0.9947, 0.09375, 0.9947, 0.09375, 1.0, 0.0625, 1.0, 0.0625, 1.0, 0.09375, 1.0, 0.09375, 1.0, 0.0625, 1.0, 0.0625, 0.511, 0.03125, 0.511, 0.03129, 0.5, 0.06246, 0.5, 0.6582, 0.4717, 0.7031, 0.4854, 0.7043, 0.4798, 0.6604, 0.4664, 0.6604, 0.4664, 0.7043, 0.4798, 0.7055, 0.4736, 0.6628, 0.4606, 0.03125, 0.989, 0.0625, 0.989, 0.0625, 0.9947, 0.03125, 0.9947, 0.03125, 0.9947, 0.0625, 0.9947, 0.0625, 1.0, 0.03125, 1.0, 0.03125, 1.0, 0.0625, 1.0, 0.0625, 1.0, 0.03125, 1.0, 0.03125, 0.511, 0.0, 0.511, 3.598e-05, 0.5, 0.03121, 0.5, 0.7032, 0.4854, 0.7499, 0.49, 0.75, 0.4843, 0.7043, 0.4798, 0.7043, 0.4798, 0.75, 0.4843, 0.75, 0.4779, 0.7055, 0.4736, 0.0, 0.989, 0.03125, 0.989, 0.03125, 0.9947, -7.406e-05, 0.9947, -7.406e-05, 0.9947, 0.03125, 0.9947, 0.03125, 1.0, 0.0, 1.0, 0.0, 1.0, 0.03125, 1.0, 0.03125, 1.0, 0.0, 1.0, 0.75, 0.4779, 0.7945, 0.4736, 0.8372, 0.4606, 0.8766, 0.4395, 0.9112, 0.4112, 0.9395, 0.3766, 0.9606, 0.3372, 0.9736, 0.2945, 0.9779, 0.25, 0.9736, 0.2055, 0.9606, 0.1628, 0.9395, 0.1234, 0.9112, 0.08882, 0.8766, 0.06047, 0.8372, 0.03941, 0.7945, 0.02644, 0.75, 0.02206, 0.7055, 0.02644, 0.6628, 0.03941, 0.6234, 0.06047, 0.5888, 0.08882, 0.5605, 0.1234, 0.5394, 0.1628, 0.5264, 0.2055, 0.5221, 0.25, 0.5264, 0.2945, 0.5394, 0.3372, 0.5605, 0.3766, 0.5888, 0.4112, 0.6234, 0.4395, 0.6628, 0.4606, 0.7055, 0.4736])
me_cylinder.materials.append(mat_material_001)
me_cylinder.materials.append(mat_material_002)
me_cylinder.update()
me_circle = bpy.data.meshes.new('Circle')
me_circle.from_pydata([(0.0, 1.0, -0.02272), (-0.1951, 0.9808, -0.02272), (-0.3827, 0.9239, -0.02272), (-0.5556, 0.8315, -0.02272), (-0.7071, 0.7071, -0.02272), (-0.8315, 0.5556, -0.02272), (-0.9239, 0.3827, -0.02272), (-0.9808, 0.1951, -0.02272), (-1.0, 0.0, -0.02272), (-0.9808, -0.1951, -0.02272), (-0.9239, -0.3827, -0.02272), (-0.8315, -0.5556, -0.02272), (-0.7071, -0.7071, -0.02272), (-0.5556, -0.8315, -0.02272), (0.0, -1.0, -0.02272), (0.1951, -0.9808, -0.02272), (0.3827, -0.9239, -0.02272), (0.5556, -0.8315, -0.02272), (0.7071, -0.7071, -0.02272), (0.8315, -0.5556, -0.02272), (0.9239, -0.3827, -0.02272), (0.9808, -0.1951, -0.02272), (1.0, 0.0, -0.02272), (0.9808, 0.1951, -0.02272), (0.9239, 0.3827, -0.02272), (0.8315, 0.5556, -0.02272), (0.7071, 0.7071, -0.02272), (0.5556, 0.8315, -0.02272), (0.3827, 0.9239, -0.02272), (0.1951, 0.9808, -0.02272), (-0.3856, -0.9627, -0.06841), (-0.3252, -0.9413, -0.02272), (-0.4356, -0.8956, -0.02272), (-0.3667, -0.9404, -0.0361), (-0.3824, -0.9286, -0.03041), (-0.3814, -0.9207, -0.02272), (-0.399, -0.927, -0.0361), (-0.1353, -0.9867, -0.02272), (-0.2525, -0.9634, -0.02272), (-0.198, -1.02, -0.06841), (-0.1944, -0.9774, -0.02272), (-0.1952, -0.9854, -0.03041), (-0.2128, -0.9871, -0.0361), (-0.1784, -0.9939, -0.0361), (-0.3865, -0.9748, -0.08258), (-0.332, -1.031, -0.1283), (-0.3717, -1.007, -0.1149), (-0.1989, -1.032, -0.08258), (-0.2593, -1.053, -0.1283), (-0.2178, -1.054, -0.1149), (-0.1903, 0.9486, -5.302e-09), (-0.0009445, 0.9672, -5.302e-09), (-0.3723, 0.8934, -5.302e-09), (-0.54, 0.8037, -5.302e-09), (-0.6871, 0.683, -5.302e-09), (-0.8078, 0.536, -5.302e-09), (-0.8974, 0.3682, -5.302e-09), (-0.9527, 0.1862, -5.302e-09), (-0.9713, -0.003113, -5.302e-09), (-0.9527, -0.1924, -5.302e-09), (-0.8974, -0.3745, -5.302e-09), (-0.8078, -0.5422, -5.302e-09), (-0.6871, -0.6893, -5.302e-09), (-0.54, -0.8099, -5.302e-09), (0.1884, -0.9548, -5.302e-09), (-0.0009445, -0.9735, -5.302e-09), (0.3704, -0.8996, -5.302e-09), (0.5382, -0.8099, -5.302e-09), (0.6852, -0.6893, -5.302e-09), (0.8059, -0.5422, -5.302e-09), (0.8955, -0.3745, -5.302e-09), (0.9508, -0.1924, -5.302e-09), (0.9694, -0.003113, -5.302e-09), (0.9508, 0.1862, -5.302e-09), (0.8955, 0.3682, -5.302e-09), (0.8059, 0.536, -5.302e-09), (0.6852, 0.683, -5.302e-09), (0.5382, 0.8037, -5.302e-09), (0.3704, 0.8934, -5.302e-09), (0.1884, 0.9486, -5.302e-09), (-0.3165, -0.9165, -5.302e-09), (-0.371, -0.8965, -5.302e-09), (-0.4237, -0.8721, -5.302e-09), (-0.1323, -0.9605, -5.302e-09), (-0.1896, -0.9515, -5.302e-09), (-0.246, -0.9379, -5.302e-09)], [], [(39, 42, 38, 31, 33, 30, 44, 46, 45, 48, 49, 47), (30, 33, 34, 36), (31, 35, 34, 33), (32, 36, 34, 35), (37, 40, 41, 43), (38, 42, 41, 40), (39, 43, 41, 42), (3, 4, 54, 53), (50, 52, 53, 54, 55, 56, 57, 58, 59, 60, 61, 62, 63, 82, 81, 80, 85, 84, 83, 65, 64, 66, 67, 68, 69, 70, 71, 72, 73, 74, 75, 76, 77, 78, 79, 51), (18, 19, 69, 68), (4, 5, 55, 54), (19, 20, 70, 69), (5, 6, 56, 55), (20, 21, 71, 70), (6, 7, 57, 56), (21, 22, 72, 71), (13, 32, 82, 63), (7, 8, 58, 57), (35, 31, 80, 81), (22, 23, 73, 72), (31, 38, 85, 80), (8, 9, 59, 58), (23, 24, 74, 73), (37, 14, 65, 83), (9, 10, 60, 59), (32, 35, 81, 82), (24, 25, 75, 74), (10, 11, 61, 60), (25, 26, 76, 75), (11, 12, 62, 61), (26, 27, 77, 76), (12, 13, 63, 62), (40, 37, 83, 84), (27, 28, 78, 77), (14, 15, 64, 65), (0, 1, 50, 51), (28, 29, 79, 78), (15, 16, 66, 64), (1, 2, 52, 50), (29, 0, 51, 79), (16, 17, 67, 66), (38, 40, 84, 85), (2, 3, 53, 52), (17, 18, 68, 67)])
me_circle.polygons.foreach_set('use_smooth', [True] * 44)
_k = set([(50, 51), (50, 52), (51, 79), (52, 53), (53, 54), (54, 55), (55, 56), (56, 57), (57, 58), (58, 59), (59, 60), (60, 61), (61, 62), (62, 63), (63, 82), (64, 65), (64, 66), (65, 83), (66, 67), (67, 68), (68, 69), (69, 70), (70, 71), (71, 72), (72, 73), (73, 74), (74, 75), (75, 76), (76, 77), (77, 78), (78, 79), (80, 81), (80, 85), (81, 82), (83, 84), (84, 85)])
me_circle.attributes.new('sharp_edge', 'BOOLEAN', 'EDGE').data.foreach_set('value', [ (min(e.vertices), max(e.vertices)) in _k for e in me_circle.edges])
_uv = me_circle.uv_layers.new(name='UVMap')
_uv.uv.foreach_set('vector', [0.0, 0.0, 0.0, 0.0, 0.0, 0.0, 0.0, 0.0, 0.0, 0.0, 0.0, 0.0, 0.0, 0.0, 0.0, 0.0, 0.0, 0.0, 0.0, 0.0, 0.0, 0.0, 0.0, 0.0, 0.0, 0.0, 0.0, 0.0, 0.0, 0.0, 0.0, 0.0, 0.0, 0.0, 0.0, 0.0, 0.0, 0.0, 0.0, 0.0, 0.0, 0.0, 0.0, 0.0, 0.0, 0.0, 0.0, 0.0, 0.0, 0.0, 0.0, 0.0, 0.0, 0.0, 0.0, 0.0, 0.0, 0.0, 0.0, 0.0, 0.0, 0.0, 0.0, 0.0, 0.0, 0.0, 0.0, 0.0, 0.0, 0.0, 0.0, 0.0, 0.0, 0.0, 0.0, 0.0, 0.0, 0.0, 0.0, 0.0, 0.0, 0.0, 0.0, 0.0, 0.0, 0.0, 0.0, 0.0, 0.0, 0.0, 0.0, 0.0, 0.0, 0.0, 0.0, 0.0, 0.0, 0.0, 0.0, 0.0, 0.0, 0.0, 0.0, 0.0, 0.0, 0.0, 0.0, 0.0, 0.0, 0.0, 0.0, 0.0, 0.0, 0.0, 0.0, 0.0, 0.0, 0.0, 0.0, 0.0, 0.0, 0.0, 0.0, 0.0, 0.0, 0.0, 0.0, 0.0, 0.0, 0.0, 0.0, 0.0, 0.0, 0.0, 0.0, 0.0, 0.0, 0.0, 0.0, 0.0, 0.0, 0.0, 0.0, 0.0, 0.0, 0.0, 0.0, 0.0, 0.0, 0.0, 0.0, 0.0, 0.0, 0.0, 0.0, 0.0, 0.0, 0.0, 0.0, 0.0, 0.0, 0.0, 0.0, 0.0, 0.0, 0.0, 0.0, 0.0, 0.0, 0.0, 0.0, 0.0, 0.0, 0.0, 0.0, 0.0, 0.0, 0.0, 0.0, 0.0, 0.0, 0.0, 0.0, 0.0, 0.0, 0.0, 0.0, 0.0, 0.0, 0.0, 0.0, 0.0, 0.0, 0.0, 0.0, 0.0, 0.0, 0.0, 0.0, 0.0, 0.0, 0.0, 0.0, 0.0, 0.0, 0.0, 0.0, 0.0, 0.0, 0.0, 0.0, 0.0, 0.0, 0.0, 0.0, 0.0, 0.0, 0.0, 0.0, 0.0, 0.0, 0.0, 0.0, 0.0, 0.0, 0.0, 0.0, 0.0, 0.0, 0.0, 0.0, 0.0, 0.0, 0.0, 0.0, 0.0, 0.0, 0.0, 0.0, 0.0, 0.0, 0.0, 0.0, 0.0, 0.0, 0.0, 0.0, 0.0, 0.0, 0.0, 0.0, 0.0, 0.0, 0.0, 0.0, 0.0, 0.0, 0.0, 0.0, 0.0, 0.0, 0.0, 0.0, 0.0, 0.0, 0.0, 0.0, 0.0, 0.0, 0.0, 0.0, 0.0, 0.0, 0.0, 0.0, 0.0, 0.0, 0.0, 0.0, 0.0, 0.0, 0.0, 0.0, 0.0, 0.0, 0.0, 0.0, 0.0, 0.0, 0.0, 0.0, 0.0, 0.0, 0.0, 0.0, 0.0, 0.0, 0.0, 0.0, 0.0, 0.0, 0.0, 0.0, 0.0, 0.0, 0.0, 0.0, 0.0, 0.0, 0.0, 0.0, 0.0, 0.0, 0.0, 0.0, 0.0, 0.0, 0.0, 0.0, 0.0, 0.0, 0.0, 0.0, 0.0, 0.0, 0.0, 0.0, 0.0, 0.0, 0.0, 0.0, 0.0, 0.0, 0.0, 0.0, 0.0, 0.0, 0.0, 0.0, 0.0, 0.0, 0.0, 0.0, 0.0, 0.0, 0.0, 0.0, 0.0, 0.0, 0.0, 0.0, 0.0, 0.0, 0.0, 0.0, 0.0, 0.0, 0.0, 0.0, 0.0, 0.0, 0.0, 0.0, 0.0, 0.0, 0.0, 0.0, 0.0, 0.0, 0.0, 0.0, 0.0, 0.0, 0.0, 0.0, 0.0, 0.0, 0.0, 0.0, 0.0, 0.0, 0.0, 0.0, 0.0, 0.0, 0.0, 0.0, 0.0, 0.0, 0.0, 0.0, 0.0, 0.0, 0.0, 0.0, 0.0, 0.0, 0.0, 0.0, 0.0, 0.0, 0.0, 0.0, 0.0, 0.0, 0.0, 0.0, 0.0, 0.0, 0.0, 0.0, 0.0, 0.0, 0.0, 0.0, 0.0, 0.0, 0.0, 0.0, 0.0, 0.0, 0.0, 0.0, 0.0, 0.0, 0.0, 0.0, 0.0, 0.0, 0.0, 0.0, 0.0])
me_circle.materials.append(mat_material_003)
me_circle.update()
me_plane = bpy.data.meshes.new('Plane')
me_plane.from_pydata([(-10.27, -10.27, 12.08), (10.27, -10.27, 12.08), (-3.154, -10.27, -1.105e-06), (-10.27, -10.27, 7.118), (-3.951, -10.27, 0.04476), (-4.738, -10.27, 0.1785), (-5.505, -10.27, 0.3995), (-6.242, -10.27, 0.7049), (-6.941, -10.27, 1.091), (-7.592, -10.27, 1.553), (-8.187, -10.27, 2.085), (-8.719, -10.27, 2.68), (-9.181, -10.27, 3.331), (-9.567, -10.27, 4.03), (-9.873, -10.27, 4.767), (-10.09, -10.27, 5.534), (-10.23, -10.27, 6.321), (10.27, -10.27, 7.118), (3.154, -10.27, -1.105e-06), (10.23, -10.27, 6.321), (10.09, -10.27, 5.534), (9.873, -10.27, 4.767), (9.567, -10.27, 4.03), (9.181, -10.27, 3.331), (8.719, -10.27, 2.68), (8.187, -10.27, 2.085), (7.592, -10.27, 1.553), (6.941, -10.27, 1.091), (6.242, -10.27, 0.7049), (5.505, -10.27, 0.3995), (4.738, -10.27, 0.1785), (3.951, -10.27, 0.04476), (-10.27, 3.154, 7.118), (-3.154, 3.154, -1.105e-06), (-3.154, 10.27, 7.118), (-10.23, 3.154, 6.321), (-10.09, 3.154, 5.534), (-9.873, 3.154, 4.767), (-9.567, 3.154, 4.03), (-9.181, 3.154, 3.331), (-8.719, 3.154, 2.68), (-8.187, 3.154, 2.085), (-10.23, 3.951, 7.118), (-10.18, 3.961, 6.303), (-10.04, 3.966, 5.493), (-9.805, 3.97, 4.715), (-9.492, 3.97, 3.984), (-9.109, 3.969, 3.305), (-8.662, 3.968, 2.683), (-8.157, 3.967, 2.12), (-10.09, 4.738, 7.118), (-10.04, 4.77, 6.295), (-9.885, 4.784, 5.474), (-9.645, 4.785, 4.695), (-9.333, 4.776, 3.978), (-8.96, 4.763, 3.327), (-8.535, 4.752, 2.741), (-8.062, 4.747, 2.215), (-9.873, 5.505, 7.118), (-9.805, 5.551, 6.293), (-9.645, 5.567, 5.473), (-9.405, 5.556, 4.704), (-9.101, 5.528, 4.009), (-8.748, 5.494, 3.39), (-8.354, 5.465, 2.842), (-7.92, 5.452, 2.356), (-9.567, 6.242, 7.118), (-9.492, 6.288, 6.294), (-9.33, 6.292, 5.484), (-9.099, 6.259, 4.734), (-8.816, 6.202, 4.066), (-8.496, 6.138, 3.481), (-8.141, 6.086, 2.971), (-7.749, 6.063, 2.525), (-9.181, 6.941, 7.118), (-9.106, 6.971, 6.297), (-8.955, 6.949, 5.5), (-8.744, 6.883, 4.771), (-8.495, 6.79, 4.131), (-8.217, 6.692, 3.58), (-7.911, 6.611, 3.108), (-7.569, 6.574, 2.704), (-8.719, 7.592, 7.118), (-8.657, 7.594, 6.301), (-8.529, 7.537, 5.516), (-8.35, 7.433, 4.804), (-8.139, 7.302, 4.184), (-7.911, 7.165, 3.66), (-7.67, 7.044, 3.228), (-7.396, 6.984, 2.876), (-7.264, 7.264, 3.009), (-3.154, 3.951, 0.04475), (-3.154, 4.738, 0.1784), (-3.154, 5.505, 0.3994), (-3.154, 6.242, 0.7049), (-3.154, 6.941, 1.091), (-3.154, 7.592, 1.553), (-3.154, 8.187, 2.085), (-3.951, 3.154, 0.04475), (-3.961, 3.969, 0.09305), (-3.966, 4.779, 0.2357), (-3.97, 5.557, 0.4676), (-3.97, 6.289, 0.7798), (-3.969, 6.968, 1.163), (-3.968, 7.589, 1.61), (-3.967, 8.152, 2.115), (-4.738, 3.154, 0.1784), (-4.77, 3.977, 0.2348), (-4.784, 4.799, 0.3872), (-4.785, 5.577, 0.6268), (-4.776, 6.294, 0.9394), (-4.763, 6.945, 1.313), (-4.752, 7.531, 1.737), (-4.747, 8.057, 2.21), (-5.505, 3.154, 0.3994), (-5.551, 3.979, 0.4669), (-5.567, 4.799, 0.627), (-5.556, 5.568, 0.8677), (-5.528, 6.263, 1.171), (-5.494, 6.882, 1.524), (-5.465, 7.43, 1.918), (-5.452, 7.916, 2.353), (-6.242, 3.154, 0.7049), (-6.288, 3.978, 0.7806), (-6.292, 4.788, 0.9418), (-6.259, 5.538, 1.173), (-6.202, 6.206, 1.456), (-6.138, 6.791, 1.776), (-6.086, 7.301, 2.131), (-6.063, 7.747, 2.524), (-6.941, 3.154, 1.091), (-6.971, 3.975, 1.166), (-6.949, 4.772, 1.318), (-6.883, 5.501, 1.528), (-6.79, 6.141, 1.778), (-6.692, 6.693, 2.056), (-6.611, 7.164, 2.361), (-6.574, 7.568, 2.704), (-7.592, 3.154, 1.553), (-7.594, 3.971, 1.615), (-7.537, 4.756, 1.743), (-7.433, 5.469, 1.922), (-7.302, 6.088, 2.133), (-7.165, 6.612, 2.361), (-7.044, 7.044, 2.602), (-6.984, 7.396, 2.876), (-3.951, 10.23, 7.118), (-4.738, 10.09, 7.118), (-5.505, 9.873, 7.118), (-6.242, 9.567, 7.118), (-6.941, 9.181, 7.118), (-7.592, 8.719, 7.118), (-8.187, 8.187, 7.118), (-3.154, 10.23, 6.321), (-3.969, 10.18, 6.311), (-4.779, 10.04, 6.306), (-5.557, 9.805, 6.303), (-6.289, 9.492, 6.302), (-6.968, 9.109, 6.303), (-7.589, 8.662, 6.304), (-8.152, 8.157, 6.305), (-3.154, 10.09, 5.534), (-3.977, 10.04, 5.503), (-4.799, 9.885, 5.488), (-5.577, 9.645, 5.488), (-6.294, 9.333, 5.496), (-6.945, 8.96, 5.509), (-7.531, 8.535, 5.521), (-8.057, 8.062, 5.525), (-3.154, 9.873, 4.767), (-3.979, 9.805, 4.721), (-4.799, 9.645, 4.705), (-5.568, 9.405, 4.716), (-6.263, 9.101, 4.744), (-6.882, 8.748, 4.779), (-7.43, 8.354, 4.807), (-7.916, 7.92, 4.82), (-3.154, 9.567, 4.03), (-3.978, 9.492, 3.984), (-4.788, 9.33, 3.98), (-5.538, 9.099, 4.013), (-6.206, 8.816, 4.071), (-6.791, 8.496, 4.134), (-7.301, 8.141, 4.186), (-7.747, 7.749, 4.209), (-3.154, 9.181, 3.331), (-3.975, 9.106, 3.301), (-4.772, 8.955, 3.323), (-5.501, 8.744, 3.389), (-6.141, 8.495, 3.482), (-6.693, 8.217, 3.58), (-7.164, 7.911, 3.661), (-7.568, 7.569, 3.698), (-3.154, 8.719, 2.68), (-3.971, 8.657, 2.678), (-4.756, 8.529, 2.735), (-5.469, 8.35, 2.839), (-6.088, 8.139, 2.97), (-6.612, 7.911, 3.108), (-7.044, 7.67, 3.228), (-7.396, 7.396, 3.288), (10.27, 3.154, 7.118), (3.154, 10.27, 7.118), (3.154, 3.154, -1.105e-06), (10.23, 3.951, 7.118), (10.09, 4.738, 7.118), (9.873, 5.505, 7.118), (9.567, 6.242, 7.118), (9.181, 6.941, 7.118), (8.719, 7.592, 7.118), (8.187, 8.187, 7.118), (10.23, 3.154, 6.321), (10.18, 3.969, 6.311), (10.04, 4.779, 6.306), (9.805, 5.557, 6.303), (9.492, 6.289, 6.302), (9.109, 6.968, 6.303), (8.662, 7.589, 6.304), (8.157, 8.152, 6.305), (10.09, 3.154, 5.534), (10.04, 3.977, 5.503), (9.885, 4.799, 5.488), (9.645, 5.577, 5.488), (9.333, 6.294, 5.496), (8.96, 6.945, 5.509), (8.535, 7.531, 5.521), (8.062, 8.057, 5.525), (9.873, 3.154, 4.767), (9.805, 3.979, 4.721), (9.645, 4.799, 4.705), (9.405, 5.568, 4.716), (9.101, 6.263, 4.744), (8.748, 6.882, 4.779), (8.354, 7.43, 4.807), (7.92, 7.916, 4.82), (9.567, 3.154, 4.03), (9.492, 3.978, 3.984), (9.33, 4.788, 3.98), (9.099, 5.538, 4.013), (8.816, 6.206, 4.071), (8.496, 6.791, 4.134), (8.141, 7.301, 4.186), (7.749, 7.747, 4.209), (9.181, 3.154, 3.331), (9.106, 3.975, 3.301), (8.955, 4.772, 3.323), (8.744, 5.501, 3.389), (8.495, 6.141, 3.482), (8.217, 6.693, 3.58), (7.911, 7.164, 3.661), (7.569, 7.568, 3.698), (8.719, 3.154, 2.68), (8.657, 3.971, 2.678), (8.529, 4.756, 2.735), (8.35, 5.469, 2.839), (8.139, 6.088, 2.97), (7.911, 6.612, 3.108), (7.67, 7.044, 3.228), (7.396, 7.396, 3.288), (7.264, 7.264, 3.009), (3.154, 10.23, 6.321), (3.154, 10.09, 5.534), (3.154, 9.873, 4.767), (3.154, 9.567, 4.03), (3.154, 9.181, 3.331), (3.154, 8.719, 2.68), (3.154, 8.187, 2.085), (3.951, 10.23, 7.118), (3.961, 10.18, 6.303), (3.966, 10.04, 5.493), (3.97, 9.805, 4.715), (3.97, 9.492, 3.984), (3.969, 9.109, 3.305), (3.968, 8.662, 2.683), (3.967, 8.157, 2.12), (4.738, 10.09, 7.118), (4.77, 10.04, 6.295), (4.784, 9.885, 5.474), (4.785, 9.645, 4.695), (4.776, 9.333, 3.978), (4.763, 8.96, 3.327), (4.752, 8.535, 2.741), (4.747, 8.062, 2.215), (5.505, 9.873, 7.118), (5.551, 9.805, 6.293), (5.567, 9.645, 5.473), (5.556, 9.405, 4.704), (5.528, 9.101, 4.009), (5.494, 8.748, 3.39), (5.465, 8.354, 2.842), (5.452, 7.92, 2.356), (6.242, 9.567, 7.118), (6.288, 9.492, 6.294), (6.292, 9.33, 5.484), (6.259, 9.099, 4.734), (6.202, 8.816, 4.066), (6.138, 8.496, 3.481), (6.086, 8.141, 2.971), (6.063, 7.749, 2.525), (6.941, 9.181, 7.118), (6.971, 9.106, 6.297), (6.949, 8.955, 5.5), (6.883, 8.744, 4.771), (6.79, 8.495, 4.131), (6.692, 8.217, 3.58), (6.611, 7.911, 3.108), (6.574, 7.569, 2.704), (7.592, 8.719, 7.118), (7.594, 8.657, 6.301), (7.537, 8.529, 5.516), (7.433, 8.35, 4.804), (7.302, 8.139, 4.184), (7.165, 7.911, 3.66), (7.044, 7.67, 3.228), (6.984, 7.396, 2.876), (3.951, 3.154, 0.04475), (4.738, 3.154, 0.1784), (5.505, 3.154, 0.3994), (6.242, 3.154, 0.7049), (6.941, 3.154, 1.091), (7.592, 3.154, 1.553), (8.187, 3.154, 2.085), (3.154, 3.951, 0.04475), (3.969, 3.961, 0.09305), (4.779, 3.966, 0.2357), (5.557, 3.97, 0.4676), (6.289, 3.97, 0.7798), (6.968, 3.969, 1.163), (7.589, 3.968, 1.61), (8.152, 3.967, 2.115), (3.154, 4.738, 0.1784), (3.977, 4.77, 0.2348), (4.799, 4.784, 0.3872), (5.577, 4.785, 0.6268), (6.294, 4.776, 0.9394), (6.945, 4.763, 1.313), (7.531, 4.752, 1.737), (8.057, 4.747, 2.21), (3.154, 5.505, 0.3994), (3.979, 5.551, 0.4669), (4.799, 5.567, 0.627), (5.568, 5.556, 0.8677), (6.263, 5.528, 1.171), (6.882, 5.494, 1.524), (7.43, 5.465, 1.918), (7.916, 5.452, 2.353), (3.154, 6.242, 0.7049), (3.978, 6.288, 0.7806), (4.788, 6.292, 0.9418), (5.538, 6.259, 1.173), (6.206, 6.202, 1.456), (6.791, 6.138, 1.776), (7.301, 6.086, 2.131), (7.747, 6.063, 2.524), (3.154, 6.941, 1.091), (3.975, 6.971, 1.166), (4.772, 6.949, 1.318), (5.501, 6.883, 1.528), (6.141, 6.79, 1.778), (6.693, 6.692, 2.056), (7.164, 6.611, 2.361), (7.568, 6.574, 2.704), (3.154, 7.592, 1.553), (3.971, 7.594, 1.615), (4.756, 7.537, 1.743), (5.469, 7.433, 1.922), (6.088, 7.302, 2.133), (6.612, 7.165, 2.361), (7.044, 7.044, 2.602), (7.396, 6.984, 2.876), (-10.27, 3.154, 12.08), (-3.154, 10.27, 12.08), (-10.23, 3.951, 12.08), (-10.09, 4.738, 12.08), (-9.873, 5.505, 12.08), (-9.567, 6.242, 12.08), (-9.181, 6.941, 12.08), (-8.719, 7.592, 12.08), (-8.187, 8.187, 12.08), (-7.592, 8.719, 12.08), (-6.941, 9.181, 12.08), (-6.242, 9.567, 12.08), (-5.505, 9.873, 12.08), (-4.738, 10.09, 12.08), (-3.951, 10.23, 12.08), (3.154, 10.27, 12.08), (10.27, 3.154, 12.08), (3.951, 10.23, 12.08), (4.738, 10.09, 12.08), (5.505, 9.873, 12.08), (6.242, 9.567, 12.08), (6.941, 9.181, 12.08), (7.592, 8.719, 12.08), (8.187, 8.187, 12.08), (8.719, 7.592, 12.08), (9.181, 6.941, 12.08), (9.567, 6.242, 12.08), (9.873, 5.505, 12.08), (10.09, 4.738, 12.08), (10.23, 3.951, 12.08)], [], [(201, 17, 1, 386), (34, 202, 385, 371), (2, 18, 203, 33), (32, 35, 43, 42), (35, 36, 44, 43), (36, 37, 45, 44), (37, 38, 46, 45), (38, 39, 47, 46), (39, 40, 48, 47), (40, 41, 49, 48), (42, 43, 51, 50), (43, 44, 52, 51), (44, 45, 53, 52), (45, 46, 54, 53), (46, 47, 55, 54), (47, 48, 56, 55), (48, 49, 57, 56), (50, 51, 59, 58), (51, 52, 60, 59), (52, 53, 61, 60), (53, 54, 62, 61), (54, 55, 63, 62), (55, 56, 64, 63), (56, 57, 65, 64), (58, 59, 67, 66), (59, 60, 68, 67), (60, 61, 69, 68), (61, 62, 70, 69), (62, 63, 71, 70), (63, 64, 72, 71), (64, 65, 73, 72), (66, 67, 75, 74), (67, 68, 76, 75), (68, 69, 77, 76), (69, 70, 78, 77), (70, 71, 79, 78), (71, 72, 80, 79), (72, 73, 81, 80), (74, 75, 83, 82), (75, 76, 84, 83), (76, 77, 85, 84), (77, 78, 86, 85), (78, 79, 87, 86), (79, 80, 88, 87), (80, 81, 89, 88), (82, 83, 160, 152), (83, 84, 168, 160), (84, 85, 176, 168), (85, 86, 184, 176), (86, 87, 192, 184), (87, 88, 200, 192), (88, 89, 90, 200), (33, 91, 99, 98), (91, 92, 100, 99), (92, 93, 101, 100), (93, 94, 102, 101), (94, 95, 103, 102), (95, 96, 104, 103), (96, 97, 105, 104), (98, 99, 107, 106), (99, 100, 108, 107), (100, 101, 109, 108), (101, 102, 110, 109), (102, 103, 111, 110), (103, 104, 112, 111), (104, 105, 113, 112), (106, 107, 115, 114), (107, 108, 116, 115), (108, 109, 117, 116), (109, 110, 118, 117), (110, 111, 119, 118), (111, 112, 120, 119), (112, 113, 121, 120), (114, 115, 123, 122), (115, 116, 124, 123), (116, 117, 125, 124), (117, 118, 126, 125), (118, 119, 127, 126), (119, 120, 128, 127), (120, 121, 129, 128), (122, 123, 131, 130), (123, 124, 132, 131), (124, 125, 133, 132), (125, 126, 134, 133), (126, 127, 135, 134), (127, 128, 136, 135), (128, 129, 137, 136), (130, 131, 139, 138), (131, 132, 140, 139), (132, 133, 141, 140), (133, 134, 142, 141), (134, 135, 143, 142), (135, 136, 144, 143), (136, 137, 145, 144), (138, 139, 49, 41), (139, 140, 57, 49), (140, 141, 65, 57), (141, 142, 73, 65), (142, 143, 81, 73), (143, 144, 89, 81), (144, 145, 90, 89), (34, 146, 154, 153), (146, 147, 155, 154), (147, 148, 156, 155), (148, 149, 157, 156), (149, 150, 158, 157), (150, 151, 159, 158), (151, 152, 160, 159), (153, 154, 162, 161), (154, 155, 163, 162), (155, 156, 164, 163), (156, 157, 165, 164), (157, 158, 166, 165), (158, 159, 167, 166), (159, 160, 168, 167), (161, 162, 170, 169), (162, 163, 171, 170), (163, 164, 172, 171), (164, 165, 173, 172), (165, 166, 174, 173), (166, 167, 175, 174), (167, 168, 176, 175), (169, 170, 178, 177), (170, 171, 179, 178), (171, 172, 180, 179), (172, 173, 181, 180), (173, 174, 182, 181), (174, 175, 183, 182), (175, 176, 184, 183), (177, 178, 186, 185), (178, 179, 187, 186), (179, 180, 188, 187), (180, 181, 189, 188), (181, 182, 190, 189), (182, 183, 191, 190), (183, 184, 192, 191), (185, 186, 194, 193), (186, 187, 195, 194), (187, 188, 196, 195), (188, 189, 197, 196), (189, 190, 198, 197), (190, 191, 199, 198), (191, 192, 200, 199), (193, 194, 105, 97), (194, 195, 113, 105), (195, 196, 121, 113), (196, 197, 129, 121), (197, 198, 137, 129), (198, 199, 145, 137), (199, 200, 90, 145), (201, 204, 212, 211), (204, 205, 213, 212), (205, 206, 214, 213), (206, 207, 215, 214), (207, 208, 216, 215), (208, 209, 217, 216), (209, 210, 218, 217), (211, 212, 220, 219), (212, 213, 221, 220), (213, 214, 222, 221), (214, 215, 223, 222), (215, 216, 224, 223), (216, 217, 225, 224), (217, 218, 226, 225), (219, 220, 228, 227), (220, 221, 229, 228), (221, 222, 230, 229), (222, 223, 231, 230), (223, 224, 232, 231), (224, 225, 233, 232), (225, 226, 234, 233), (227, 228, 236, 235), (228, 229, 237, 236), (229, 230, 238, 237), (230, 231, 239, 238), (231, 232, 240, 239), (232, 233, 241, 240), (233, 234, 242, 241), (235, 236, 244, 243), (236, 237, 245, 244), (237, 238, 246, 245), (238, 239, 247, 246), (239, 240, 248, 247), (240, 241, 249, 248), (241, 242, 250, 249), (243, 244, 252, 251), (244, 245, 253, 252), (245, 246, 254, 253), (246, 247, 255, 254), (247, 248, 256, 255), (248, 249, 257, 256), (249, 250, 258, 257), (251, 252, 329, 321), (252, 253, 337, 329), (253, 254, 345, 337), (254, 255, 353, 345), (255, 256, 361, 353), (256, 257, 369, 361), (257, 258, 259, 369), (202, 260, 268, 267), (260, 261, 269, 268), (261, 262, 270, 269), (262, 263, 271, 270), (263, 264, 272, 271), (264, 265, 273, 272), (265, 266, 274, 273), (267, 268, 276, 275), (268, 269, 277, 276), (269, 270, 278, 277), (270, 271, 279, 278), (271, 272, 280, 279), (272, 273, 281, 280), (273, 274, 282, 281), (275, 276, 284, 283), (276, 277, 285, 284), (277, 278, 286, 285), (278, 279, 287, 286), (279, 280, 288, 287), (280, 281, 289, 288), (281, 282, 290, 289), (283, 284, 292, 291), (284, 285, 293, 292), (285, 286, 294, 293), (286, 287, 295, 294), (287, 288, 296, 295), (288, 289, 297, 296), (289, 290, 298, 297), (291, 292, 300, 299), (292, 293, 301, 300), (293, 294, 302, 301), (294, 295, 303, 302), (295, 296, 304, 303), (296, 297, 305, 304), (297, 298, 306, 305), (299, 300, 308, 307), (300, 301, 309, 308), (301, 302, 310, 309), (302, 303, 311, 310), (303, 304, 312, 311), (304, 305, 313, 312), (305, 306, 314, 313), (307, 308, 218, 210), (308, 309, 226, 218), (309, 310, 234, 226), (310, 311, 242, 234), (311, 312, 250, 242), (312, 313, 258, 250), (313, 314, 259, 258), (203, 315, 323, 322), (315, 316, 324, 323), (316, 317, 325, 324), (317, 318, 326, 325), (318, 319, 327, 326), (319, 320, 328, 327), (320, 321, 329, 328), (322, 323, 331, 330), (323, 324, 332, 331), (324, 325, 333, 332), (325, 326, 334, 333), (326, 327, 335, 334), (327, 328, 336, 335), (328, 329, 337, 336), (330, 331, 339, 338), (331, 332, 340, 339), (332, 333, 341, 340), (333, 334, 342, 341), (334, 335, 343, 342), (335, 336, 344, 343), (336, 337, 345, 344), (338, 339, 347, 346), (339, 340, 348, 347), (340, 341, 349, 348), (341, 342, 350, 349), (342, 343, 351, 350), (343, 344, 352, 351), (344, 345, 353, 352), (346, 347, 355, 354), (347, 348, 356, 355), (348, 349, 357, 356), (349, 350, 358, 357), (350, 351, 359, 358), (351, 352, 360, 359), (352, 353, 361, 360), (354, 355, 363, 362), (355, 356, 364, 363), (356, 357, 365, 364), (357, 358, 366, 365), (358, 359, 367, 366), (359, 360, 368, 367), (360, 361, 369, 368), (362, 363, 274, 266), (363, 364, 282, 274), (364, 365, 290, 282), (365, 366, 298, 290), (366, 367, 306, 298), (367, 368, 314, 306), (368, 369, 259, 314), (32, 3, 16, 35), (35, 16, 15, 36), (36, 15, 14, 37), (37, 14, 13, 38), (38, 13, 12, 39), (39, 12, 11, 40), (40, 11, 10, 41), (41, 10, 9, 138), (138, 9, 8, 130), (130, 8, 7, 122), (122, 7, 6, 114), (114, 6, 5, 106), (106, 5, 4, 98), (98, 4, 2, 33), (17, 201, 211, 19), (19, 211, 219, 20), (20, 219, 227, 21), (21, 227, 235, 22), (22, 235, 243, 23), (23, 243, 251, 24), (24, 251, 321, 25), (25, 321, 320, 26), (26, 320, 319, 27), (27, 319, 318, 28), (28, 318, 317, 29), (29, 317, 316, 30), (30, 316, 315, 31), (31, 315, 203, 18), (202, 34, 153, 260), (260, 153, 161, 261), (261, 161, 169, 262), (262, 169, 177, 263), (263, 177, 185, 264), (264, 185, 193, 265), (265, 193, 97, 266), (266, 97, 96, 362), (362, 96, 95, 354), (354, 95, 94, 346), (346, 94, 93, 338), (338, 93, 92, 330), (330, 92, 91, 322), (322, 91, 33, 203), (370, 32, 42, 372), (372, 42, 50, 373), (373, 50, 58, 374), (374, 58, 66, 375), (375, 66, 74, 376), (376, 74, 82, 377), (377, 82, 152, 378), (378, 152, 151, 379), (379, 151, 150, 380), (380, 150, 149, 381), (381, 149, 148, 382), (382, 148, 147, 383), (383, 147, 146, 384), (384, 146, 34, 371), (201, 386, 399, 204), (204, 399, 398, 205), (205, 398, 397, 206), (206, 397, 396, 207), (207, 396, 395, 208), (208, 395, 394, 209), (209, 394, 393, 210), (210, 393, 392, 307), (307, 392, 391, 299), (299, 391, 390, 291), (291, 390, 389, 283), (283, 389, 388, 275), (275, 388, 387, 267), (267, 387, 385, 202), (3, 32, 370, 0)])
_uv = me_plane.uv_layers.new(name='UVMap')
_uv.uv.foreach_set('vector', [1.0, 0.6535, 1.0, 0.0, 1.0, 0.0, 1.0, 0.6535, 0.3465, 1.0, 0.6535, 1.0, 0.6535, 1.0, 0.3465, 1.0, 0.3465, 0.0, 0.6535, 0.0, 0.6535, 0.6535, 0.3465, 0.6535, 0.0, 0.6535, 0.0, 0.6535, 0.0, 0.6928, 0.0, 0.6923, 0.0, 0.6535, 0.0, 0.6535, 0.0, 0.6931, 0.0, 0.6928, 0.0, 0.6535, 0.0, 0.6535, 0.0, 0.6932, 0.0, 0.6931, 0.0, 0.6535, 0.0, 0.6535, 0.0, 0.6933, 0.0, 0.6932, 0.0, 0.6535, 0.0, 0.6535, 0.0, 0.6932, 0.0, 0.6933, 0.0, 0.6535, 0.0, 0.6535, 0.0, 0.6931, 0.0, 0.6932, 0.0, 0.6535, 0.0, 0.6535, 0.0, 0.6931, 0.0, 0.6931, 0.0, 0.6923, 0.0, 0.6928, 0.0, 0.7322, 0.0, 0.7306, 0.0, 0.6928, 0.0, 0.6931, 0.0, 0.7329, 0.0, 0.7322, 0.0, 0.6931, 0.0, 0.6932, 0.0, 0.7329, 0.0, 0.7329, 0.0, 0.6932, 0.0, 0.6933, 0.0, 0.7325, 0.0, 0.7329, 0.0, 0.6933, 0.0, 0.6932, 0.0, 0.7318, 0.0, 0.7325, 0.0, 0.6932, 0.0, 0.6931, 0.0, 0.7313, 0.0, 0.7318, 0.0, 0.6931, 0.0, 0.6931, 0.0, 0.7311, 0.0, 0.7313, 0.0, 0.7306, 0.0, 0.7322, 0.0, 0.7702, 0.0, 0.768, 0.0, 0.7322, 0.0, 0.7329, 0.0, 0.771, 0.0, 0.7702, 0.0, 0.7329, 0.0, 0.7329, 0.0, 0.7705, 0.0, 0.771, 0.0, 0.7329, 0.0, 0.7325, 0.0, 0.7691, 0.0, 0.7705, 0.0, 0.7325, 0.0, 0.7318, 0.0, 0.7674, 0.0, 0.7691, 0.0, 0.7318, 0.0, 0.7313, 0.0, 0.766, 0.0, 0.7674, 0.0, 0.7313, 0.0, 0.7311, 0.0, 0.7654, 0.0, 0.766, 0.0, 0.768, 0.0, 0.7702, 0.0, 0.8061, 0.0, 0.8039, 0.0, 0.7702, 0.0, 0.771, 0.0, 0.8063, 0.0, 0.8061, 0.0, 0.771, 0.0, 0.7705, 0.0, 0.8047, 0.0, 0.8063, 0.0, 0.7705, 0.0, 0.7691, 0.0, 0.8019, 0.0, 0.8047, 0.0, 0.7691, 0.0, 0.7674, 0.0, 0.7988, 0.0, 0.8019, 0.0, 0.7674, 0.0, 0.766, 0.0, 0.7962, 0.0, 0.7988, 0.0, 0.766, 0.0, 0.7654, 0.0, 0.7951, 0.0, 0.7962, 0.0, 0.8039, 0.0, 0.8061, 0.0, 0.8393, 0.0, 0.8379, 0.0, 0.8061, 0.0, 0.8063, 0.0, 0.8382, 0.0, 0.8393, 0.0, 0.8063, 0.0, 0.8047, 0.0, 0.835, 0.0, 0.8382, 0.0, 0.8047, 0.0, 0.8019, 0.0, 0.8305, 0.0, 0.835, 0.0, 0.8019, 0.0, 0.7988, 0.0, 0.8257, 0.0, 0.8305, 0.0, 0.7988, 0.0, 0.7962, 0.0, 0.8218, 0.0, 0.8257, 0.0, 0.7962, 0.0, 0.7951, 0.0, 0.82, 0.0, 0.8218, 0.0, 0.8379, 0.0, 0.8393, 0.0, 0.8697, 0.0, 0.8695, 0.0, 0.8393, 0.0, 0.8382, 0.0, 0.8669, 0.0, 0.8697, 0.0, 0.8382, 0.0, 0.835, 0.0, 0.8618, 0.0, 0.8669, 0.0, 0.835, 0.0, 0.8305, 0.0, 0.8554, 0.0, 0.8618, 0.0, 0.8305, 0.0, 0.8257, 0.0, 0.8487, 0.0, 0.8554, 0.0, 0.8257, 0.0, 0.8218, 0.0, 0.8429, 0.0, 0.8487, 0.0, 0.8218, 0.0, 0.82, 0.0, 0.84, 0.0, 0.8429, 0.0, 0.8695, 0.0, 0.8697, 0.0, 1.0, 0.0, 1.0, 0.0, 0.8697, 0.0, 0.8669, 0.0, 1.0, 0.0, 1.0, 0.0, 0.8669, 0.0, 0.8618, 0.0, 1.0, 0.0, 1.0, 0.0, 0.8618, 0.0, 0.8554, 0.0, 1.0, 0.0, 1.0, 0.0, 0.8554, 0.0, 0.8487, 0.0, 1.0, 0.0, 1.0, 0.0, 0.8487, 0.0, 0.8429, 0.0, 1.0, 0.0, 1.0, 0.0, 0.8429, 0.0, 0.84, 0.04881, 0.9512, 0.0, 1.0, 0.3465, 0.6535, 0.3465, 0.6923, 0.3072, 0.6932, 0.3077, 0.6535, 0.3465, 0.6923, 0.3465, 0.7306, 0.3069, 0.7326, 0.3072, 0.6932, 0.3465, 0.7306, 0.3465, 0.768, 0.3068, 0.7705, 0.3069, 0.7326, 0.3465, 0.768, 0.3465, 0.8039, 0.3067, 0.8061, 0.3068, 0.7705, 0.3465, 0.8039, 0.3465, 0.8379, 0.3068, 0.8391, 0.3067, 0.8061, 0.3465, 0.8379, 0.3465, 0.8695, 0.3069, 0.8694, 0.3068, 0.8391, 0.3465, 0.8695, 0.3465, 1.0, 0.3069, 1.0, 0.3069, 0.8694, 0.3077, 0.6535, 0.3072, 0.6932, 0.2678, 0.6936, 0.2694, 0.6535, 0.3072, 0.6932, 0.3069, 0.7326, 0.2671, 0.7336, 0.2678, 0.6936, 0.3069, 0.7326, 0.3068, 0.7705, 0.2671, 0.7715, 0.2671, 0.7336, 0.3068, 0.7705, 0.3067, 0.8061, 0.2675, 0.8064, 0.2671, 0.7715, 0.3067, 0.8061, 0.3068, 0.8391, 0.2682, 0.8381, 0.2675, 0.8064, 0.3068, 0.8391, 0.3069, 0.8694, 0.2687, 0.8666, 0.2682, 0.8381, 0.3069, 0.8694, 0.3069, 1.0, 0.2689, 1.0, 0.2687, 0.8666, 0.2694, 0.6535, 0.2678, 0.6936, 0.2298, 0.6937, 0.232, 0.6535, 0.2678, 0.6936, 0.2671, 0.7336, 0.229, 0.7336, 0.2298, 0.6937, 0.2671, 0.7336, 0.2671, 0.7715, 0.2295, 0.771, 0.229, 0.7336, 0.2671, 0.7715, 0.2675, 0.8064, 0.2309, 0.8049, 0.2295, 0.771, 0.2675, 0.8064, 0.2682, 0.8381, 0.2326, 0.835, 0.2309, 0.8049, 0.2682, 0.8381, 0.2687, 0.8666, 0.234, 0.8617, 0.2326, 0.835, 0.2687, 0.8666, 0.2689, 1.0, 0.2346, 1.0, 0.234, 0.8617, 0.232, 0.6535, 0.2298, 0.6937, 0.1939, 0.6936, 0.1961, 0.6535, 0.2298, 0.6937, 0.229, 0.7336, 0.1937, 0.7331, 0.1939, 0.6936, 0.229, 0.7336, 0.2295, 0.771, 0.1953, 0.7696, 0.1937, 0.7331, 0.2295, 0.771, 0.2309, 0.8049, 0.1981, 0.8021, 0.1953, 0.7696, 0.2309, 0.8049, 0.2326, 0.835, 0.2012, 0.8305, 0.1981, 0.8021, 0.2326, 0.835, 0.234, 0.8617, 0.2038, 0.8554, 0.2012, 0.8305, 0.234, 0.8617, 0.2346, 1.0, 0.2049, 1.0, 0.2038, 0.8554, 0.1961, 0.6535, 0.1939, 0.6936, 0.1607, 0.6935, 0.1621, 0.6535, 0.1939, 0.6936, 0.1937, 0.7331, 0.1618, 0.7323, 0.1607, 0.6935, 0.1937, 0.7331, 0.1953, 0.7696, 0.165, 0.7678, 0.1618, 0.7323, 0.1953, 0.7696, 0.1981, 0.8021, 0.1695, 0.7989, 0.165, 0.7678, 0.1981, 0.8021, 0.2012, 0.8305, 0.1743, 0.8258, 0.1695, 0.7989, 0.2012, 0.8305, 0.2038, 0.8554, 0.1782, 0.8487, 0.1743, 0.8258, 0.2038, 0.8554, 0.2049, 1.0, 0.18, 1.0, 0.1782, 0.8487, 0.1621, 0.6535, 0.1607, 0.6935, 0.1303, 0.6933, 0.1305, 0.6535, 0.1607, 0.6935, 0.1618, 0.7323, 0.1331, 0.7315, 0.1303, 0.6933, 0.1618, 0.7323, 0.165, 0.7678, 0.1382, 0.7662, 0.1331, 0.7315, 0.165, 0.7678, 0.1695, 0.7989, 0.1446, 0.7963, 0.1382, 0.7662, 0.1695, 0.7989, 0.1743, 0.8258, 0.1513, 0.8218, 0.1446, 0.7963, 0.1743, 0.8258, 0.1782, 0.8487, 0.1571, 0.8429, 0.1513, 0.8218, 0.1782, 0.8487, 0.18, 1.0, 0.16, 1.0, 0.1571, 0.8429, 0.1305, 0.6535, 0.1303, 0.6933, 0.0, 0.6931, 0.0, 0.6535, 0.1303, 0.6933, 0.1331, 0.7315, 0.0, 0.7311, 0.0, 0.6931, 0.1331, 0.7315, 0.1382, 0.7662, 0.0, 0.7654, 0.0, 0.7311, 0.1382, 0.7662, 0.1446, 0.7963, 0.0, 0.7951, 0.0, 0.7654, 0.1446, 0.7963, 0.1513, 0.8218, 0.0, 0.82, 0.0, 0.7951, 0.1513, 0.8218, 0.1571, 0.8429, 0.0, 0.84, 0.0, 0.82, 0.1571, 0.8429, 0.16, 1.0, 0.04881, 0.9512, 0.0, 0.84, 0.3465, 1.0, 0.3077, 1.0, 0.3068, 1.0, 0.3465, 1.0, 0.3077, 1.0, 0.2694, 1.0, 0.2674, 1.0, 0.3068, 1.0, 0.2694, 1.0, 0.232, 1.0, 0.2295, 1.0, 0.2674, 1.0, 0.232, 1.0, 0.1961, 1.0, 0.1939, 1.0, 0.2295, 1.0, 0.1961, 1.0, 0.1621, 1.0, 0.1609, 1.0, 0.1939, 1.0, 0.1621, 1.0, 0.1305, 1.0, 0.1306, 1.0, 0.1609, 1.0, 0.1305, 1.0, 0.0, 1.0, 0.0, 1.0, 0.1306, 1.0, 0.3465, 1.0, 0.3068, 1.0, 0.3064, 1.0, 0.3465, 1.0, 0.3068, 1.0, 0.2674, 1.0, 0.2664, 1.0, 0.3064, 1.0, 0.2674, 1.0, 0.2295, 1.0, 0.2285, 1.0, 0.2664, 1.0, 0.2295, 1.0, 0.1939, 1.0, 0.1936, 1.0, 0.2285, 1.0, 0.1939, 1.0, 0.1609, 1.0, 0.1619, 1.0, 0.1936, 1.0, 0.1609, 1.0, 0.1306, 1.0, 0.1334, 1.0, 0.1619, 1.0, 0.1306, 1.0, 0.0, 1.0, 0.0, 1.0, 0.1334, 1.0, 0.3465, 1.0, 0.3064, 1.0, 0.3063, 1.0, 0.3465, 1.0, 0.3064, 1.0, 0.2664, 1.0, 0.2664, 1.0, 0.3063, 1.0, 0.2664, 1.0, 0.2285, 1.0, 0.229, 1.0, 0.2664, 1.0, 0.2285, 1.0, 0.1936, 1.0, 0.1951, 1.0, 0.229, 1.0, 0.1936, 1.0, 0.1619, 1.0, 0.165, 1.0, 0.1951, 1.0, 0.1619, 1.0, 0.1334, 1.0, 0.1383, 1.0, 0.165, 1.0, 0.1334, 1.0, 0.0, 1.0, 0.0, 1.0, 0.1383, 1.0, 0.3465, 1.0, 0.3063, 1.0, 0.3064, 1.0, 0.3465, 1.0, 0.3063, 1.0, 0.2664, 1.0, 0.2669, 1.0, 0.3064, 1.0, 0.2664, 1.0, 0.229, 1.0, 0.2304, 1.0, 0.2669, 1.0, 0.229, 1.0, 0.1951, 1.0, 0.1979, 1.0, 0.2304, 1.0, 0.1951, 1.0, 0.165, 1.0, 0.1695, 1.0, 0.1979, 1.0, 0.165, 1.0, 0.1383, 1.0, 0.1446, 1.0, 0.1695, 1.0, 0.1383, 1.0, 0.0, 1.0, 0.0, 1.0, 0.1446, 1.0, 0.3465, 1.0, 0.3064, 1.0, 0.3065, 1.0, 0.3465, 1.0, 0.3064, 1.0, 0.2669, 1.0, 0.2677, 1.0, 0.3065, 1.0, 0.2669, 1.0, 0.2304, 1.0, 0.2322, 1.0, 0.2677, 1.0, 0.2304, 1.0, 0.1979, 1.0, 0.2011, 1.0, 0.2322, 1.0, 0.1979, 1.0, 0.1695, 1.0, 0.1742, 1.0, 0.2011, 1.0, 0.1695, 1.0, 0.1446, 1.0, 0.1513, 1.0, 0.1742, 1.0, 0.1446, 1.0, 0.0, 1.0, 0.0, 1.0, 0.1513, 1.0, 0.3465, 1.0, 0.3065, 1.0, 0.3067, 1.0, 0.3465, 1.0, 0.3065, 1.0, 0.2677, 1.0, 0.2685, 1.0, 0.3067, 1.0, 0.2677, 1.0, 0.2322, 1.0, 0.2338, 1.0, 0.2685, 1.0, 0.2322, 1.0, 0.2011, 1.0, 0.2037, 1.0, 0.2338, 1.0, 0.2011, 1.0, 0.1742, 1.0, 0.1782, 1.0, 0.2037, 1.0, 0.1742, 1.0, 0.1513, 1.0, 0.1571, 1.0, 0.1782, 1.0, 0.1513, 1.0, 0.0, 1.0, 0.0, 1.0, 0.1571, 1.0, 0.3465, 1.0, 0.3067, 1.0, 0.3069, 1.0, 0.3465, 1.0, 0.3067, 1.0, 0.2685, 1.0, 0.2689, 1.0, 0.3069, 1.0, 0.2685, 1.0, 0.2338, 1.0, 0.2346, 1.0, 0.2689, 1.0, 0.2338, 1.0, 0.2037, 1.0, 0.2049, 1.0, 0.2346, 1.0, 0.2037, 1.0, 0.1782, 1.0, 0.18, 1.0, 0.2049, 1.0, 0.1782, 1.0, 0.1571, 1.0, 0.16, 1.0, 0.18, 1.0, 0.1571, 1.0, 0.0, 1.0, 0.04881, 0.9512, 0.16, 1.0, 1.0, 0.6535, 1.0, 0.6923, 1.0, 0.6932, 1.0, 0.6535, 1.0, 0.6923, 1.0, 0.7306, 1.0, 0.7326, 1.0, 0.6932, 1.0, 0.7306, 1.0, 0.768, 1.0, 0.7705, 1.0, 0.7326, 1.0, 0.768, 1.0, 0.8039, 1.0, 0.8061, 1.0, 0.7705, 1.0, 0.8039, 1.0, 0.8379, 1.0, 0.8391, 1.0, 0.8061, 1.0, 0.8379, 1.0, 0.8695, 1.0, 0.8694, 1.0, 0.8391, 1.0, 0.8695, 1.0, 1.0, 1.0, 1.0, 1.0, 0.8694, 1.0, 0.6535, 1.0, 0.6932, 1.0, 0.6936, 1.0, 0.6535, 1.0, 0.6932, 1.0, 0.7326, 1.0, 0.7336, 1.0, 0.6936, 1.0, 0.7326, 1.0, 0.7705, 1.0, 0.7715, 1.0, 0.7336, 1.0, 0.7705, 1.0, 0.8061, 1.0, 0.8064, 1.0, 0.7715, 1.0, 0.8061, 1.0, 0.8391, 1.0, 0.8381, 1.0, 0.8064, 1.0, 0.8391, 1.0, 0.8694, 1.0, 0.8666, 1.0, 0.8381, 1.0, 0.8694, 1.0, 1.0, 1.0, 1.0, 1.0, 0.8666, 1.0, 0.6535, 1.0, 0.6936, 1.0, 0.6937, 1.0, 0.6535, 1.0, 0.6936, 1.0, 0.7336, 1.0, 0.7336, 1.0, 0.6937, 1.0, 0.7336, 1.0, 0.7715, 1.0, 0.771, 1.0, 0.7336, 1.0, 0.7715, 1.0, 0.8064, 1.0, 0.8049, 1.0, 0.771, 1.0, 0.8064, 1.0, 0.8381, 1.0, 0.835, 1.0, 0.8049, 1.0, 0.8381, 1.0, 0.8666, 1.0, 0.8617, 1.0, 0.835, 1.0, 0.8666, 1.0, 1.0, 1.0, 1.0, 1.0, 0.8617, 1.0, 0.6535, 1.0, 0.6937, 1.0, 0.6936, 1.0, 0.6535, 1.0, 0.6937, 1.0, 0.7336, 1.0, 0.7331, 1.0, 0.6936, 1.0, 0.7336, 1.0, 0.771, 1.0, 0.7696, 1.0, 0.7331, 1.0, 0.771, 1.0, 0.8049, 1.0, 0.8021, 1.0, 0.7696, 1.0, 0.8049, 1.0, 0.835, 1.0, 0.8305, 1.0, 0.8021, 1.0, 0.835, 1.0, 0.8617, 1.0, 0.8554, 1.0, 0.8305, 1.0, 0.8617, 1.0, 1.0, 1.0, 1.0, 1.0, 0.8554, 1.0, 0.6535, 1.0, 0.6936, 1.0, 0.6935, 1.0, 0.6535, 1.0, 0.6936, 1.0, 0.7331, 1.0, 0.7323, 1.0, 0.6935, 1.0, 0.7331, 1.0, 0.7696, 1.0, 0.7678, 1.0, 0.7323, 1.0, 0.7696, 1.0, 0.8021, 1.0, 0.7989, 1.0, 0.7678, 1.0, 0.8021, 1.0, 0.8305, 1.0, 0.8258, 1.0, 0.7989, 1.0, 0.8305, 1.0, 0.8554, 1.0, 0.8487, 1.0, 0.8258, 1.0, 0.8554, 1.0, 1.0, 1.0, 1.0, 1.0, 0.8487, 1.0, 0.6535, 1.0, 0.6935, 1.0, 0.6933, 1.0, 0.6535, 1.0, 0.6935, 1.0, 0.7323, 1.0, 0.7315, 1.0, 0.6933, 1.0, 0.7323, 1.0, 0.7678, 1.0, 0.7662, 1.0, 0.7315, 1.0, 0.7678, 1.0, 0.7989, 1.0, 0.7963, 1.0, 0.7662, 1.0, 0.7989, 1.0, 0.8258, 1.0, 0.8218, 1.0, 0.7963, 1.0, 0.8258, 1.0, 0.8487, 1.0, 0.8429, 1.0, 0.8218, 1.0, 0.8487, 1.0, 1.0, 1.0, 1.0, 1.0, 0.8429, 1.0, 0.6535, 1.0, 0.6933, 1.0, 0.6931, 1.0, 0.6535, 1.0, 0.6933, 1.0, 0.7315, 1.0, 0.7311, 1.0, 0.6931, 1.0, 0.7315, 1.0, 0.7662, 1.0, 0.7654, 1.0, 0.7311, 1.0, 0.7662, 1.0, 0.7963, 1.0, 0.7951, 1.0, 0.7654, 1.0, 0.7963, 1.0, 0.8218, 1.0, 0.82, 1.0, 0.7951, 1.0, 0.8218, 1.0, 0.8429, 1.0, 0.84, 1.0, 0.82, 1.0, 0.8429, 1.0, 1.0, 0.9512, 0.9512, 1.0, 0.84, 0.6535, 1.0, 0.6535, 1.0, 0.6928, 1.0, 0.6923, 1.0, 0.6535, 1.0, 0.6535, 1.0, 0.6931, 1.0, 0.6928, 1.0, 0.6535, 1.0, 0.6535, 1.0, 0.6932, 1.0, 0.6931, 1.0, 0.6535, 1.0, 0.6535, 1.0, 0.6933, 1.0, 0.6932, 1.0, 0.6535, 1.0, 0.6535, 1.0, 0.6932, 1.0, 0.6933, 1.0, 0.6535, 1.0, 0.6535, 1.0, 0.6931, 1.0, 0.6932, 1.0, 0.6535, 1.0, 0.6535, 1.0, 0.6931, 1.0, 0.6931, 1.0, 0.6923, 1.0, 0.6928, 1.0, 0.7322, 1.0, 0.7306, 1.0, 0.6928, 1.0, 0.6931, 1.0, 0.7329, 1.0, 0.7322, 1.0, 0.6931, 1.0, 0.6932, 1.0, 0.7329, 1.0, 0.7329, 1.0, 0.6932, 1.0, 0.6933, 1.0, 0.7325, 1.0, 0.7329, 1.0, 0.6933, 1.0, 0.6932, 1.0, 0.7318, 1.0, 0.7325, 1.0, 0.6932, 1.0, 0.6931, 1.0, 0.7313, 1.0, 0.7318, 1.0, 0.6931, 1.0, 0.6931, 1.0, 0.7311, 1.0, 0.7313, 1.0, 0.7306, 1.0, 0.7322, 1.0, 0.7702, 1.0, 0.768, 1.0, 0.7322, 1.0, 0.7329, 1.0, 0.771, 1.0, 0.7702, 1.0, 0.7329, 1.0, 0.7329, 1.0, 0.7705, 1.0, 0.771, 1.0, 0.7329, 1.0, 0.7325, 1.0, 0.7691, 1.0, 0.7705, 1.0, 0.7325, 1.0, 0.7318, 1.0, 0.7674, 1.0, 0.7691, 1.0, 0.7318, 1.0, 0.7313, 1.0, 0.766, 1.0, 0.7674, 1.0, 0.7313, 1.0, 0.7311, 1.0, 0.7654, 1.0, 0.766, 1.0, 0.768, 1.0, 0.7702, 1.0, 0.8061, 1.0, 0.8039, 1.0, 0.7702, 1.0, 0.771, 1.0, 0.8063, 1.0, 0.8061, 1.0, 0.771, 1.0, 0.7705, 1.0, 0.8047, 1.0, 0.8063, 1.0, 0.7705, 1.0, 0.7691, 1.0, 0.8019, 1.0, 0.8047, 1.0, 0.7691, 1.0, 0.7674, 1.0, 0.7988, 1.0, 0.8019, 1.0, 0.7674, 1.0, 0.766, 1.0, 0.7962, 1.0, 0.7988, 1.0, 0.766, 1.0, 0.7654, 1.0, 0.7951, 1.0, 0.7962, 1.0, 0.8039, 1.0, 0.8061, 1.0, 0.8393, 1.0, 0.8379, 1.0, 0.8061, 1.0, 0.8063, 1.0, 0.8382, 1.0, 0.8393, 1.0, 0.8063, 1.0, 0.8047, 1.0, 0.835, 1.0, 0.8382, 1.0, 0.8047, 1.0, 0.8019, 1.0, 0.8305, 1.0, 0.835, 1.0, 0.8019, 1.0, 0.7988, 1.0, 0.8257, 1.0, 0.8305, 1.0, 0.7988, 1.0, 0.7962, 1.0, 0.8218, 1.0, 0.8257, 1.0, 0.7962, 1.0, 0.7951, 1.0, 0.82, 1.0, 0.8218, 1.0, 0.8379, 1.0, 0.8393, 1.0, 0.8697, 1.0, 0.8695, 1.0, 0.8393, 1.0, 0.8382, 1.0, 0.8669, 1.0, 0.8697, 1.0, 0.8382, 1.0, 0.835, 1.0, 0.8618, 1.0, 0.8669, 1.0, 0.835, 1.0, 0.8305, 1.0, 0.8554, 1.0, 0.8618, 1.0, 0.8305, 1.0, 0.8257, 1.0, 0.8487, 1.0, 0.8554, 1.0, 0.8257, 1.0, 0.8218, 1.0, 0.8429, 1.0, 0.8487, 1.0, 0.8218, 1.0, 0.82, 1.0, 0.84, 1.0, 0.8429, 1.0, 0.8695, 1.0, 0.8697, 1.0, 1.0, 1.0, 1.0, 1.0, 0.8697, 1.0, 0.8669, 1.0, 1.0, 1.0, 1.0, 1.0, 0.8669, 1.0, 0.8618, 1.0, 1.0, 1.0, 1.0, 1.0, 0.8618, 1.0, 0.8554, 1.0, 1.0, 1.0, 1.0, 1.0, 0.8554, 1.0, 0.8487, 1.0, 1.0, 1.0, 1.0, 1.0, 0.8487, 1.0, 0.8429, 1.0, 1.0, 1.0, 1.0, 1.0, 0.8429, 1.0, 0.84, 1.0, 0.9512, 0.9512, 1.0, 1.0, 0.6535, 0.6535, 0.6923, 0.6535, 0.6932, 0.6928, 0.6535, 0.6923, 0.6923, 0.6535, 0.7306, 0.6535, 0.7326, 0.6931, 0.6932, 0.6928, 0.7306, 0.6535, 0.768, 0.6535, 0.7705, 0.6932, 0.7326, 0.6931, 0.768, 0.6535, 0.8039, 0.6535, 0.8061, 0.6933, 0.7705, 0.6932, 0.8039, 0.6535, 0.8379, 0.6535, 0.8391, 0.6932, 0.8061, 0.6933, 0.8379, 0.6535, 0.8695, 0.6535, 0.8694, 0.6931, 0.8391, 0.6932, 0.8695, 0.6535, 1.0, 0.6535, 1.0, 0.6931, 0.8694, 0.6931, 0.6535, 0.6923, 0.6932, 0.6928, 0.6936, 0.7322, 0.6535, 0.7306, 0.6932, 0.6928, 0.7326, 0.6931, 0.7336, 0.7329, 0.6936, 0.7322, 0.7326, 0.6931, 0.7705, 0.6932, 0.7715, 0.7329, 0.7336, 0.7329, 0.7705, 0.6932, 0.8061, 0.6933, 0.8064, 0.7325, 0.7715, 0.7329, 0.8061, 0.6933, 0.8391, 0.6932, 0.8381, 0.7318, 0.8064, 0.7325, 0.8391, 0.6932, 0.8694, 0.6931, 0.8666, 0.7313, 0.8381, 0.7318, 0.8694, 0.6931, 1.0, 0.6931, 1.0, 0.7311, 0.8666, 0.7313, 0.6535, 0.7306, 0.6936, 0.7322, 0.6937, 0.7702, 0.6535, 0.768, 0.6936, 0.7322, 0.7336, 0.7329, 0.7336, 0.771, 0.6937, 0.7702, 0.7336, 0.7329, 0.7715, 0.7329, 0.771, 0.7705, 0.7336, 0.771, 0.7715, 0.7329, 0.8064, 0.7325, 0.8049, 0.7691, 0.771, 0.7705, 0.8064, 0.7325, 0.8381, 0.7318, 0.835, 0.7674, 0.8049, 0.7691, 0.8381, 0.7318, 0.8666, 0.7313, 0.8617, 0.766, 0.835, 0.7674, 0.8666, 0.7313, 1.0, 0.7311, 1.0, 0.7654, 0.8617, 0.766, 0.6535, 0.768, 0.6937, 0.7702, 0.6936, 0.8061, 0.6535, 0.8039, 0.6937, 0.7702, 0.7336, 0.771, 0.7331, 0.8063, 0.6936, 0.8061, 0.7336, 0.771, 0.771, 0.7705, 0.7696, 0.8047, 0.7331, 0.8063, 0.771, 0.7705, 0.8049, 0.7691, 0.8021, 0.8019, 0.7696, 0.8047, 0.8049, 0.7691, 0.835, 0.7674, 0.8305, 0.7988, 0.8021, 0.8019, 0.835, 0.7674, 0.8617, 0.766, 0.8554, 0.7962, 0.8305, 0.7988, 0.8617, 0.766, 1.0, 0.7654, 1.0, 0.7951, 0.8554, 0.7962, 0.6535, 0.8039, 0.6936, 0.8061, 0.6935, 0.8393, 0.6535, 0.8379, 0.6936, 0.8061, 0.7331, 0.8063, 0.7323, 0.8382, 0.6935, 0.8393, 0.7331, 0.8063, 0.7696, 0.8047, 0.7678, 0.835, 0.7323, 0.8382, 0.7696, 0.8047, 0.8021, 0.8019, 0.7989, 0.8305, 0.7678, 0.835, 0.8021, 0.8019, 0.8305, 0.7988, 0.8258, 0.8257, 0.7989, 0.8305, 0.8305, 0.7988, 0.8554, 0.7962, 0.8487, 0.8218, 0.8258, 0.8257, 0.8554, 0.7962, 1.0, 0.7951, 1.0, 0.82, 0.8487, 0.8218, 0.6535, 0.8379, 0.6935, 0.8393, 0.6933, 0.8697, 0.6535, 0.8695, 0.6935, 0.8393, 0.7323, 0.8382, 0.7315, 0.8669, 0.6933, 0.8697, 0.7323, 0.8382, 0.7678, 0.835, 0.7662, 0.8618, 0.7315, 0.8669, 0.7678, 0.835, 0.7989, 0.8305, 0.7963, 0.8554, 0.7662, 0.8618, 0.7989, 0.8305, 0.8258, 0.8257, 0.8218, 0.8487, 0.7963, 0.8554, 0.8258, 0.8257, 0.8487, 0.8218, 0.8429, 0.8429, 0.8218, 0.8487, 0.8487, 0.8218, 1.0, 0.82, 1.0, 0.84, 0.8429, 0.8429, 0.6535, 0.8695, 0.6933, 0.8697, 0.6931, 1.0, 0.6535, 1.0, 0.6933, 0.8697, 0.7315, 0.8669, 0.7311, 1.0, 0.6931, 1.0, 0.7315, 0.8669, 0.7662, 0.8618, 0.7654, 1.0, 0.7311, 1.0, 0.7662, 0.8618, 0.7963, 0.8554, 0.7951, 1.0, 0.7654, 1.0, 0.7963, 0.8554, 0.8218, 0.8487, 0.82, 1.0, 0.7951, 1.0, 0.8218, 0.8487, 0.8429, 0.8429, 0.84, 1.0, 0.82, 1.0, 0.8429, 0.8429, 1.0, 0.84, 0.9512, 0.9512, 0.84, 1.0, 0.0, 0.6535, 0.0, 0.0, 0.0, 0.0, 0.0, 0.6535, 0.0, 0.6535, 0.0, 0.0, 0.0, 0.0, 0.0, 0.6535, 0.0, 0.6535, 0.0, 0.0, 0.0, 0.0, 0.0, 0.6535, 0.0, 0.6535, 0.0, 0.0, 0.0, 0.0, 0.0, 0.6535, 0.0, 0.6535, 0.0, 0.0, 0.0, 0.0, 0.0, 0.6535, 0.0, 0.6535, 0.0, 0.0, 0.0, 0.0, 0.0, 0.6535, 0.0, 0.6535, 0.0, 0.0, 0.0, 0.0, 0.0, 0.6535, 0.0, 0.6535, 0.0, 0.0, 0.1305, 0.0, 0.1305, 0.6535, 0.1305, 0.6535, 0.1305, 0.0, 0.1621, 0.0, 0.1621, 0.6535, 0.1621, 0.6535, 0.1621, 0.0, 0.1961, 0.0, 0.1961, 0.6535, 0.1961, 0.6535, 0.1961, 0.0, 0.232, 0.0, 0.232, 0.6535, 0.232, 0.6535, 0.232, 0.0, 0.2694, 0.0, 0.2694, 0.6535, 0.2694, 0.6535, 0.2694, 0.0, 0.3077, 0.0, 0.3077, 0.6535, 0.3077, 0.6535, 0.3077, 0.0, 0.3465, 0.0, 0.3465, 0.6535, 1.0, 0.0, 1.0, 0.6535, 1.0, 0.6535, 1.0, 0.0, 1.0, 0.0, 1.0, 0.6535, 1.0, 0.6535, 1.0, 0.0, 1.0, 0.0, 1.0, 0.6535, 1.0, 0.6535, 1.0, 0.0, 1.0, 0.0, 1.0, 0.6535, 1.0, 0.6535, 1.0, 0.0, 1.0, 0.0, 1.0, 0.6535, 1.0, 0.6535, 1.0, 0.0, 1.0, 0.0, 1.0, 0.6535, 1.0, 0.6535, 1.0, 0.0, 1.0, 0.0, 1.0, 0.6535, 1.0, 0.6535, 1.0, 0.0, 1.0, 0.0, 1.0, 0.6535, 0.8695, 0.6535, 0.8695, 0.0, 0.8695, 0.0, 0.8695, 0.6535, 0.8379, 0.6535, 0.8379, 0.0, 0.8379, 0.0, 0.8379, 0.6535, 0.8039, 0.6535, 0.8038, 0.0, 0.8038, 0.0, 0.8039, 0.6535, 0.768, 0.6535, 0.768, 0.0, 0.768, 0.0, 0.768, 0.6535, 0.7306, 0.6535, 0.7306, 0.0, 0.7306, 0.0, 0.7306, 0.6535, 0.6923, 0.6535, 0.6923, 0.0, 0.6923, 0.0, 0.6923, 0.6535, 0.6535, 0.6535, 0.6535, 0.0, 0.6535, 1.0, 0.3465, 1.0, 0.3465, 1.0, 0.6535, 1.0, 0.6535, 1.0, 0.3465, 1.0, 0.3465, 1.0, 0.6535, 1.0, 0.6535, 1.0, 0.3465, 1.0, 0.3465, 1.0, 0.6535, 1.0, 0.6535, 1.0, 0.3465, 1.0, 0.3465, 1.0, 0.6535, 1.0, 0.6535, 1.0, 0.3465, 1.0, 0.3465, 1.0, 0.6535, 1.0, 0.6535, 1.0, 0.3465, 1.0, 0.3465, 1.0, 0.6535, 1.0, 0.6535, 1.0, 0.3465, 1.0, 0.3465, 1.0, 0.6535, 1.0, 0.6535, 1.0, 0.3465, 1.0, 0.3465, 0.8695, 0.6535, 0.8695, 0.6535, 0.8695, 0.3465, 0.8695, 0.3465, 0.8379, 0.6535, 0.8379, 0.6535, 0.8379, 0.3465, 0.8379, 0.3465, 0.8039, 0.6535, 0.8039, 0.6535, 0.8039, 0.3465, 0.8039, 0.3465, 0.768, 0.6535, 0.768, 0.6535, 0.768, 0.3465, 0.768, 0.3465, 0.7306, 0.6535, 0.7306, 0.6535, 0.7306, 0.3465, 0.7306, 0.3465, 0.6923, 0.6535, 0.6923, 0.6535, 0.6923, 0.3465, 0.6923, 0.3465, 0.6535, 0.6535, 0.6535, 0.0, 0.6535, 0.0, 0.6535, 0.0, 0.6923, 0.0, 0.6923, 0.0, 0.6923, 0.0, 0.6923, 0.0, 0.7306, 0.0, 0.7306, 0.0, 0.7306, 0.0, 0.7306, 0.0, 0.768, 0.0, 0.768, 0.0, 0.768, 0.0, 0.768, 0.0, 0.8039, 0.0, 0.8039, 0.0, 0.8039, 0.0, 0.8039, 0.0, 0.8379, 0.0, 0.8379, 0.0, 0.8379, 0.0, 0.8379, 0.0, 0.8695, 0.0, 0.8695, 0.0, 0.8695, 0.0, 0.8695, 0.0, 1.0, 0.0, 1.0, 0.0, 1.0, 0.0, 1.0, 0.1305, 1.0, 0.1305, 1.0, 0.1305, 1.0, 0.1305, 1.0, 0.1621, 1.0, 0.1621, 1.0, 0.1621, 1.0, 0.1621, 1.0, 0.1961, 1.0, 0.1962, 1.0, 0.1962, 1.0, 0.1961, 1.0, 0.232, 1.0, 0.232, 1.0, 0.232, 1.0, 0.232, 1.0, 0.2694, 1.0, 0.2694, 1.0, 0.2694, 1.0, 0.2694, 1.0, 0.3077, 1.0, 0.3077, 1.0, 0.3077, 1.0, 0.3077, 1.0, 0.3465, 1.0, 0.3465, 1.0, 1.0, 0.6535, 1.0, 0.6535, 1.0, 0.6923, 1.0, 0.6923, 1.0, 0.6923, 1.0, 0.6923, 1.0, 0.7306, 1.0, 0.7306, 1.0, 0.7306, 1.0, 0.7306, 1.0, 0.768, 1.0, 0.768, 1.0, 0.768, 1.0, 0.768, 1.0, 0.8038, 1.0, 0.8039, 1.0, 0.8039, 1.0, 0.8038, 1.0, 0.8379, 1.0, 0.8379, 1.0, 0.8379, 1.0, 0.8379, 1.0, 0.8695, 1.0, 0.8695, 1.0, 0.8695, 1.0, 0.8695, 1.0, 1.0, 1.0, 1.0, 1.0, 1.0, 1.0, 1.0, 0.8695, 1.0, 0.8695, 1.0, 0.8695, 1.0, 0.8695, 1.0, 0.8379, 1.0, 0.8379, 1.0, 0.8379, 1.0, 0.8379, 1.0, 0.8039, 1.0, 0.8039, 1.0, 0.8039, 1.0, 0.8039, 1.0, 0.768, 1.0, 0.768, 1.0, 0.768, 1.0, 0.768, 1.0, 0.7306, 1.0, 0.7306, 1.0, 0.7306, 1.0, 0.7306, 1.0, 0.6923, 1.0, 0.6923, 1.0, 0.6923, 1.0, 0.6923, 1.0, 0.6535, 1.0, 0.6535, 1.0, 0.0, 0.0, 0.0, 0.6535, 0.0, 0.6535, 0.0, 0.0])
me_plane.update()

# ---- objects
ob_light = bpy.data.objects.new('Light', light_light)
ob_camera = bpy.data.objects.new('Camera', cam_camera)
ob_cylinder = bpy.data.objects.new('Cylinder', me_cylinder)
ob_circle = bpy.data.objects.new('Circle', me_circle)
ob_plane = bpy.data.objects.new('Plane', me_plane)

# ---- transforms, parenting, visibility, modifiers, constraints
ob_light.location = (22.37, -0.8801, 5.904)
ob_light.rotation_euler = (0.6503, 0.05522, 1.866)
ob_light.lock_rotations_4d = False
ob_light.empty_display_type = 'ARROWS'
ob_light.color = (0.0, 0.0, 0.0, 0.0)
ob_light.lineart.crease_threshold = 0.0
ob_camera.location = (7.398, -6.975, 1.885)
ob_camera.rotation_euler = (1.395, -6.37e-06, 0.8071)
ob_camera.lock_rotations_4d = False
ob_camera.empty_display_type = 'ARROWS'
ob_camera.color = (0.0, 0.0, 0.0, 0.0)
ob_camera.display_type = 'WIRE'
ob_camera.lineart.crease_threshold = 0.0
ob_cylinder.location = (0.0, 0.0, -0.7711)
ob_cylinder.rotation_euler = (0.0, -0.0, 2.356)
ob_circle.location = (0.0, 0.0, 0.4786)
ob_circle.scale = (1.687, 1.687, 1.687)
ob_plane.location = (0.0, 0.0, -1.783)
ob_plane.rotation_euler = (0.0, -0.0, 0.7854)

# ---- collection membership
col_collection.objects.link(ob_light)
col_collection.objects.link(ob_camera)
col_collection.objects.link(ob_cylinder)
col_collection.objects.link(ob_circle)
col_collection.objects.link(ob_plane)

# ---- scene / render settings (as saved in the file)
scene.camera = ob_camera
scene.frame_start = 1; scene.frame_end = 250; scene.frame_set(1)
scene.render.engine = 'CYCLES'
scene.render.resolution_y = 1920
scene.cycles.samples = 64
scene.cycles.sampling_pattern = 'TABULATED_SOBOL'
scene.eevee.ray_tracing_options.trace_max_roughness = 0.0
bpy.context.view_layer.update()
